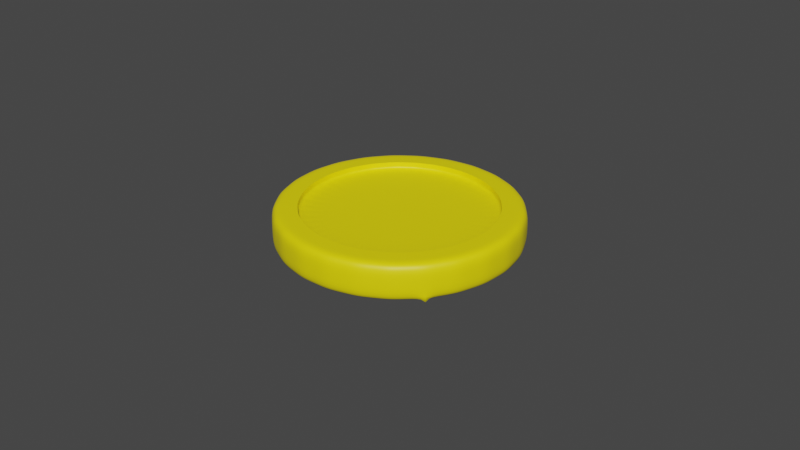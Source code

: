 # Source: GoldCoin.blend  (saved by Blender 2.92.15; exported with 4.5.12 LTS)
import bpy
from mathutils import Matrix  # noqa: F401  (used for matrix-valued properties, if any)

bpy.ops.wm.read_factory_settings(use_empty=True)
scene = bpy.context.scene
scene.name = 'Scene'

# ---- collections
col_collection = bpy.data.collections.new('Collection'); scene.collection.children.link(col_collection)

# ---- materials (node trees are filled in below, after node groups)
mat_material_003 = bpy.data.materials.new('Material.003')

# ---- material node trees
mat_material_003.use_nodes = True; mat_material_003.node_tree.nodes.clear()
_N = mat_material_003.node_tree.nodes; _L = mat_material_003.node_tree.links
n0 = _N.new('ShaderNodeBsdfPrincipled'); n0.name = 'Principled BSDF'; n0.location = (10, 300)
n0.distribution = 'GGX'
n0.subsurface_method = 'BURLEY'
n0.inputs[0].default_value = (1.0, 0.8402, 0.0, 1.0)
n0.inputs[3].default_value = 1.45
n0.inputs[27].default_value = (0.0, 0.0, 0.0, 1.0)
n0.inputs[28].default_value = 1.0
n1 = _N.new('ShaderNodeOutputMaterial'); n1.name = 'Material Output'; n1.location = (300, 300)
_L.new(n0.outputs[0], n1.inputs[0])
n1.is_active_output = True

# ---- world
world_world = bpy.data.worlds.new('World'); scene.world = world_world
world_world.use_nodes = True; world_world.node_tree.nodes.clear()
_N = world_world.node_tree.nodes; _L = world_world.node_tree.links
n0 = _N.new('ShaderNodeOutputWorld'); n0.name = 'World Output'; n0.location = (300, 300)
n1 = _N.new('ShaderNodeBackground'); n1.name = 'Background'; n1.location = (10, 300)
n1.inputs[0].default_value = (0.05088, 0.05088, 0.05088, 1.0)
_L.new(n1.outputs[0], n0.inputs[0])
n0.is_active_output = True
world_world.color = (0.05088, 0.05088, 0.05088)
world_world.use_sun_shadow = False
world_world.sun_shadow_jitter_overblur = 0.0

# ---- meshes
me_cylinder_002 = bpy.data.meshes.new('Cylinder.002')
me_cylinder_002.from_pydata([(-0.0002373, 0.02994, -0.006101), (-0.0002373, 0.02986, 0.005076), (0.00716, 0.02901, -0.006101), (0.00714, 0.02893, 0.005076), (0.01409, 0.02626, -0.006101), (0.01405, 0.02619, 0.005076), (0.02012, 0.02188, -0.006101), (0.02007, 0.02182, 0.005076), (0.02488, 0.01613, -0.006101), (0.02481, 0.01609, 0.005076), (0.02805, 0.009388, -0.006101), (0.02798, 0.009364, 0.005076), (0.02945, 0.002064, -0.006101), (0.02937, 0.002059, 0.005076), (0.02898, -0.005377, -0.006101), (0.0289, -0.005363, 0.005076), (0.02668, -0.01247, -0.006101), (0.02661, -0.01243, 0.005076), (0.02268, -0.01876, -0.006101), (0.02262, -0.01871, 0.005076), (0.01725, -0.02387, -0.006101), (0.0172, -0.0238, 0.005076), (0.01071, -0.02746, -0.006101), (0.01068, -0.02739, 0.005076), (0.003491, -0.02931, -0.006101), (0.003481, -0.02924, 0.005076), (-0.003965, -0.02931, -0.006101), (-0.003956, -0.02924, 0.005076), (-0.01119, -0.02746, -0.006101), (-0.01116, -0.02739, 0.005076), (-0.01772, -0.02387, -0.006101), (-0.01767, -0.0238, 0.005076), (-0.02316, -0.01876, -0.006101), (-0.0231, -0.01871, 0.005076), (-0.02715, -0.01247, -0.006101), (-0.02708, -0.01243, 0.005076), (-0.02945, -0.005377, -0.006101), (-0.02938, -0.005363, 0.005076), (-0.02992, 0.002064, -0.006101), (-0.02984, 0.002059, 0.005076), (-0.02853, 0.009388, -0.006101), (-0.02845, 0.009364, 0.005076), (-0.02535, 0.01613, -0.006101), (-0.02529, 0.01609, 0.005076), (-0.0206, 0.02188, -0.006101), (-0.02055, 0.02182, 0.005076), (-0.01457, 0.02626, -0.006101), (-0.01453, 0.02619, 0.005076), (-0.007634, 0.02901, -0.006101), (-0.007615, 0.02893, 0.005076), (0.009029, 0.03628, 0.005076), (-0.0002373, 0.03746, 0.005076), (0.01771, 0.03285, 0.005076), (0.02527, 0.02736, 0.005076), (0.03122, 0.02016, 0.005076), (0.0352, 0.01171, 0.005076), (0.03695, 0.002536, 0.005076), (0.03636, -0.006785, 0.005076), (0.03348, -0.01567, 0.005076), (0.02847, -0.02355, 0.005076), (0.02166, -0.02995, 0.005076), (0.01348, -0.03445, 0.005076), (0.004432, -0.03677, 0.005076), (-0.004907, -0.03677, 0.005076), (-0.01395, -0.03445, 0.005076), (-0.02214, -0.02995, 0.005076), (-0.02895, -0.02355, 0.005076), (-0.03395, -0.01567, 0.005076), (-0.03684, -0.006785, 0.005076), (-0.03742, 0.002536, 0.005076), (-0.03567, 0.01171, 0.005076), (-0.0317, 0.02016, 0.005076), (-0.02574, 0.02736, 0.005076), (-0.01819, 0.03285, 0.005076), (-0.009503, 0.03628, 0.005076), (-0.0002373, 0.02986, 0.005076), (0.00714, 0.02893, 0.005076), (0.01405, 0.02619, 0.005076), (0.02007, 0.02182, 0.005076), (0.02481, 0.01609, 0.005076), (0.02798, 0.009364, 0.005076), (0.02937, 0.002059, 0.005076), (0.0289, -0.005363, 0.005076), (0.02661, -0.01243, 0.005076), (0.02847, -0.02355, -0.006101), (0.02262, -0.01871, 0.005076), (0.0172, -0.0238, 0.005076), (0.01068, -0.02739, 0.005076), (0.003481, -0.02924, 0.005076), (-0.003956, -0.02924, 0.005076), (-0.01116, -0.02739, 0.005076), (-0.01767, -0.0238, 0.005076), (-0.0231, -0.01871, 0.005076), (-0.02708, -0.01243, 0.005076), (-0.02938, -0.005363, 0.005076), (-0.02984, 0.002059, 0.005076), (-0.02845, 0.009364, 0.005076), (-0.02529, 0.01609, 0.005076), (-0.02055, 0.02182, 0.005076), (-0.01453, 0.02619, 0.005076), (-0.007615, 0.02893, 0.005076), (-0.0002373, 0.02986, 0.002233), (0.00714, 0.02893, 0.002233), (0.01405, 0.02619, 0.002233), (0.02007, 0.02182, 0.002233), (0.02481, 0.01609, 0.002233), (0.02798, 0.009364, 0.002233), (0.02937, 0.002059, 0.002233), (0.0289, -0.005363, 0.002233), (0.02661, -0.01243, 0.002233), (0.02847, -0.02355, -0.008945), (0.02262, -0.01871, 0.002233), (0.0172, -0.0238, 0.002233), (0.01068, -0.02739, 0.002233), (0.003481, -0.02924, 0.002233), (-0.003956, -0.02924, 0.002233), (-0.01116, -0.02739, 0.002233), (-0.01767, -0.0238, 0.002233), (-0.0231, -0.01871, 0.002233), (-0.02708, -0.01243, 0.002233), (-0.02938, -0.005363, 0.002233), (-0.02984, 0.002059, 0.002233), (-0.02845, 0.009364, 0.002233), (-0.02529, 0.01609, 0.002233), (-0.02055, 0.02182, 0.002233), (-0.01453, 0.02619, 0.002233), (-0.007615, 0.02893, 0.002233), (-0.0002373, 0.03746, -0.006101), (0.009029, 0.03628, -0.006101), (0.01771, 0.03285, -0.006101), (0.02527, 0.02736, -0.006101), (0.03122, 0.02016, -0.006101), (0.0352, 0.01171, -0.006101), (0.03695, 0.002536, -0.006101), (0.03636, -0.006785, -0.006101), (0.03348, -0.01567, -0.006101), (0.02166, -0.02995, -0.006101), (0.02847, -0.02355, -0.006101), (0.01348, -0.03445, -0.006101), (0.004432, -0.03677, -0.006101), (-0.004907, -0.03677, -0.006101), (-0.01395, -0.03445, -0.006101), (-0.02214, -0.02995, -0.006101), (-0.02895, -0.02355, -0.006101), (-0.03395, -0.01567, -0.006101), (-0.03684, -0.006785, -0.006101), (-0.03742, 0.002536, -0.006101), (-0.03567, 0.01171, -0.006101), (-0.0317, 0.02016, -0.006101), (-0.02574, 0.02736, -0.006101), (-0.01819, 0.03285, -0.006101), (-0.009503, 0.03628, -0.006101), (-0.0002373, 0.02994, -0.003327), (0.00716, 0.02901, -0.003327), (0.01409, 0.02626, -0.003327), (0.02012, 0.02188, -0.003327), (0.02488, 0.01613, -0.003327), (0.02805, 0.009388, -0.003327), (0.02945, 0.002064, -0.003327), (0.02898, -0.005377, -0.003327), (0.02668, -0.01247, -0.003327), (0.02268, -0.01876, -0.003327), (0.01725, -0.02387, -0.003327), (0.01071, -0.02746, -0.003327), (0.003491, -0.02931, -0.003327), (-0.003965, -0.02931, -0.003327), (-0.01119, -0.02746, -0.003327), (-0.01772, -0.02387, -0.003327), (-0.02316, -0.01876, -0.003327), (-0.02715, -0.01247, -0.003327), (-0.02945, -0.005377, -0.003327), (-0.02992, 0.002064, -0.003327), (-0.02853, 0.009388, -0.003327), (-0.02535, 0.01613, -0.003327), (-0.0206, 0.02188, -0.003327), (-0.01457, 0.02626, -0.003327), (-0.007634, 0.02901, -0.003327), (0.004396, 0.03687, -0.006101), (0.004396, 0.03687, 0.005076), (-0.0002373, 0.03746, -0.0005124), (0.009029, 0.03628, -0.0005124), (0.01337, 0.03457, -0.006101), (0.01337, 0.03457, 0.005076), (0.01771, 0.03285, -0.0005124), (0.02149, 0.0301, -0.006101), (0.02149, 0.0301, 0.005076), (0.02527, 0.02736, -0.0005124), (0.02824, 0.02376, -0.006101), (0.02824, 0.02376, 0.005076), (0.03122, 0.02016, -0.0005124), (0.03321, 0.01594, -0.006101), (0.03321, 0.01594, 0.005076), (0.0352, 0.01171, -0.0005124), (0.03607, 0.007123, -0.006101), (0.03607, 0.007123, 0.005076), (0.03695, 0.002536, -0.0005124), (0.03665, -0.002125, -0.006101), (0.03665, -0.002125, 0.005076), (0.03636, -0.006785, -0.0005124), (0.03492, -0.01123, -0.006101), (0.03492, -0.01123, 0.005076), (0.03348, -0.01567, -0.0005124), (0.03097, -0.01961, -0.006101), (0.03097, -0.01961, 0.005076), (0.02847, -0.02355, -0.0005124), (0.02507, -0.02675, -0.006101), (0.02507, -0.02675, 0.005076), (0.02166, -0.02995, -0.0005124), (0.01757, -0.0322, -0.006101), (0.01757, -0.0322, 0.005076), (0.01348, -0.03445, -0.0005124), (0.008956, -0.03561, -0.006101), (0.008956, -0.03561, 0.005076), (0.004432, -0.03677, -0.0005124), (-0.0002373, -0.03677, -0.006101), (-0.0002373, -0.03677, 0.005076), (-0.004907, -0.03677, -0.0005124), (-0.00943, -0.03561, -0.006101), (-0.00943, -0.03561, 0.005076), (-0.01395, -0.03445, -0.0005124), (-0.01805, -0.0322, -0.006101), (-0.01805, -0.0322, 0.005076), (-0.02214, -0.02995, -0.0005124), (-0.02554, -0.02675, -0.006101), (-0.02554, -0.02675, 0.005076), (-0.02895, -0.02355, -0.0005124), (-0.03145, -0.01961, -0.006101), (-0.03145, -0.01961, 0.005076), (-0.03395, -0.01567, -0.0005124), (-0.03539, -0.01123, -0.006101), (-0.03539, -0.01123, 0.005076), (-0.03684, -0.006785, -0.0005124), (-0.03713, -0.002125, -0.006101), (-0.03713, -0.002125, 0.005076), (-0.03742, 0.002536, -0.0005124), (-0.03655, 0.007123, -0.006101), (-0.03655, 0.007123, 0.005076), (-0.03567, 0.01171, -0.0005124), (-0.03368, 0.01594, -0.006101), (-0.03368, 0.01594, 0.005076), (-0.0317, 0.02016, -0.0005124), (-0.02872, 0.02376, -0.006101), (-0.02872, 0.02376, 0.005076), (-0.02574, 0.02736, -0.0005124), (-0.02196, 0.0301, -0.006101), (-0.02196, 0.0301, 0.005076), (-0.01819, 0.03285, -0.0005124), (-0.01385, 0.03457, -0.006101), (-0.01385, 0.03457, 0.005076), (-0.009503, 0.03628, -0.0005124), (-0.00487, 0.03687, -0.006101), (-0.00487, 0.03687, 0.005076), (0.003452, 0.0294, 0.005076), (0.0106, 0.02756, 0.005076), (0.01706, 0.02401, 0.005076), (0.02244, 0.01896, 0.005076), (0.02639, 0.01273, 0.005076), (0.02867, 0.005711, 0.005076), (0.02914, -0.001652, 0.005076), (0.02775, -0.008899, 0.005076), (0.02461, -0.01557, 0.005076), (0.01991, -0.02126, 0.005076), (0.01394, -0.0256, 0.005076), (0.007082, -0.02831, 0.005076), (-0.0002373, -0.02924, 0.005076), (-0.007557, -0.02831, 0.005076), (-0.01442, -0.0256, 0.005076), (-0.02039, -0.02126, 0.005076), (-0.02509, -0.01557, 0.005076), (-0.02823, -0.008899, 0.005076), (-0.02961, -0.001652, 0.005076), (-0.02915, 0.005711, 0.005076), (-0.02687, 0.01273, 0.005076), (-0.02292, 0.01896, 0.005076), (-0.01754, 0.02401, 0.005076), (-0.01107, 0.02756, 0.005076), (-0.003926, 0.0294, 0.005076), (-0.0002373, 0.03366, 0.005076), (0.008084, 0.03261, 0.005076), (0.01588, 0.02952, 0.005076), (0.02267, 0.02459, 0.005076), (0.02802, 0.01813, 0.005076), (0.03159, 0.01054, 0.005076), (0.03316, 0.002297, 0.005076), (0.03263, -0.006074, 0.005076), (0.03004, -0.01405, 0.005076), (0.02555, -0.02113, 0.005076), (0.01943, -0.02688, 0.005076), (0.01208, -0.03092, 0.005076), (0.003957, -0.033, 0.005076), (-0.004431, -0.033, 0.005076), (-0.01256, -0.03092, 0.005076), (-0.01991, -0.02688, 0.005076), (-0.02602, -0.02113, 0.005076), (-0.03052, -0.01405, 0.005076), (-0.03311, -0.006074, 0.005076), (-0.03363, 0.002297, 0.005076), (-0.03206, 0.01054, 0.005076), (-0.02849, 0.01813, 0.005076), (-0.02314, 0.02459, 0.005076), (-0.01636, 0.02952, 0.005076), (-0.008559, 0.03261, 0.005076), (0.003452, 0.0294, 0.005076), (0.0106, 0.02756, 0.005076), (0.01706, 0.02401, 0.005076), (0.02244, 0.01896, 0.005076), (0.02639, 0.01273, 0.005076), (0.02867, 0.005711, 0.005076), (0.02914, -0.001652, 0.005076), (0.02775, -0.008899, 0.005076), (0.02461, -0.01557, 0.005076), (0.01991, -0.02126, 0.005076), (0.01394, -0.0256, 0.005076), (0.007082, -0.02831, 0.005076), (-0.0002373, -0.02924, 0.005076), (-0.007557, -0.02831, 0.005076), (-0.01442, -0.0256, 0.005076), (-0.02039, -0.02126, 0.005076), (-0.02509, -0.01557, 0.005076), (-0.02823, -0.008899, 0.005076), (-0.02961, -0.001652, 0.005076), (-0.02915, 0.005711, 0.005076), (-0.02687, 0.01273, 0.005076), (-0.02292, 0.01896, 0.005076), (-0.01754, 0.02401, 0.005076), (-0.01107, 0.02756, 0.005076), (-0.003926, 0.0294, 0.005076), (-0.01116, -0.02739, 0.005076), (-0.01767, -0.0238, 0.005076), (0.0289, -0.005363, 0.005076), (0.02661, -0.01243, 0.005076), (-0.02055, 0.02182, 0.005076), (-0.01453, 0.02619, 0.005076), (-0.0002373, 0.02986, 0.005076), (0.00714, 0.02893, 0.005076), (-0.0231, -0.01871, 0.005076), (0.02262, -0.01871, 0.005076), (-0.007615, 0.02893, 0.005076), (0.01405, 0.02619, 0.005076), (-0.02708, -0.01243, 0.005076), (0.0172, -0.0238, 0.005076), (0.02007, 0.02182, 0.005076), (-0.02938, -0.005363, 0.005076), (0.01068, -0.02739, 0.005076), (0.02481, 0.01609, 0.005076), (-0.02984, 0.002059, 0.005076), (0.003481, -0.02924, 0.005076), (0.02798, 0.009364, 0.005076), (-0.02845, 0.009364, 0.005076), (-0.003956, -0.02924, 0.005076), (0.02937, 0.002059, 0.005076), (-0.02529, 0.01609, 0.005076), (0.02847, -0.02355, -0.006101), (0.003452, 0.0294, 0.002233), (0.0106, 0.02756, 0.002233), (0.01706, 0.02401, 0.002233), (0.02244, 0.01896, 0.002233), (0.02639, 0.01273, 0.002233), (0.02867, 0.005711, 0.002233), (0.02914, -0.001652, 0.002233), (0.02775, -0.008899, 0.002233), (0.02461, -0.01557, 0.002233), (0.01991, -0.02126, 0.002233), (0.01394, -0.0256, 0.002233), (0.007082, -0.02831, 0.002233), (-0.0002373, -0.02924, 0.002233), (-0.007557, -0.02831, 0.002233), (-0.01442, -0.0256, 0.002233), (-0.02039, -0.02126, 0.002233), (-0.02509, -0.01557, 0.002233), (-0.02823, -0.008899, 0.002233), (-0.02961, -0.001652, 0.002233), (-0.02915, 0.005711, 0.002233), (-0.02687, 0.01273, 0.002233), (-0.02292, 0.01896, 0.002233), (-0.01754, 0.02401, 0.002233), (-0.01107, 0.02756, 0.002233), (-0.003926, 0.0294, 0.002233), (-0.01453, 0.02619, 0.003655), (-0.007615, 0.02893, 0.003655), (0.00714, 0.02893, 0.003655), (0.01405, 0.02619, 0.003655), (-0.0231, -0.01871, 0.003655), (-0.02708, -0.01243, 0.003655), (0.02262, -0.01871, 0.003655), (0.0172, -0.0238, 0.003655), (-0.0002373, 0.02986, 0.003655), (0.02007, 0.02182, 0.003655), (-0.02938, -0.005363, 0.003655), (0.01068, -0.02739, 0.003655), (0.02481, 0.01609, 0.003655), (-0.02984, 0.002059, 0.003655), (0.003481, -0.02924, 0.003655), (0.02798, 0.009364, 0.003655), (-0.02845, 0.009364, 0.003655), (-0.003956, -0.02924, 0.003655), (0.02937, 0.002059, 0.003655), (-0.02529, 0.01609, 0.003655), (-0.01116, -0.02739, 0.003655), (0.0289, -0.005363, 0.003655), (-0.02055, 0.02182, 0.003655), (-0.01767, -0.0238, 0.003655), (0.02661, -0.01243, 0.003655), (0.02847, -0.02355, -0.007523), (0.003461, 0.02947, -0.006101), (0.01063, 0.02763, -0.006101), (0.01711, 0.02407, -0.006101), (0.0225, 0.01901, -0.006101), (0.02646, 0.01276, -0.006101), (0.02875, 0.005726, -0.006101), (0.02921, -0.001657, -0.006101), (0.02783, -0.008923, -0.006101), (0.02468, -0.01562, -0.006101), (0.01996, -0.02132, -0.006101), (0.01398, -0.02566, -0.006101), (0.007101, -0.02839, -0.006101), (-0.0002373, -0.02931, -0.006101), (-0.007576, -0.02839, -0.006101), (-0.01445, -0.02566, -0.006101), (-0.02044, -0.02132, -0.006101), (-0.02515, -0.01562, -0.006101), (-0.0283, -0.008923, -0.006101), (-0.02969, -0.001657, -0.006101), (-0.02922, 0.005726, -0.006101), (-0.02694, 0.01276, -0.006101), (-0.02297, 0.01901, -0.006101), (-0.01758, 0.02407, -0.006101), (-0.0111, 0.02763, -0.006101), (-0.003936, 0.02947, -0.006101), (0.008094, 0.03265, -0.006101), (-0.0002373, 0.0337, -0.006101), (0.0159, 0.02955, -0.006101), (0.0227, 0.02462, -0.006101), (0.02805, 0.01815, -0.006101), (0.03162, 0.01055, -0.006101), (0.0332, 0.0023, -0.006101), (0.03267, -0.006081, -0.006101), (0.03008, -0.01407, -0.006101), (0.02558, -0.02116, -0.006101), (0.01945, -0.02691, -0.006101), (0.0121, -0.03095, -0.006101), (0.003962, -0.03304, -0.006101), (-0.004436, -0.03304, -0.006101), (-0.01257, -0.03095, -0.006101), (-0.01993, -0.02691, -0.006101), (-0.02605, -0.02116, -0.006101), (-0.03055, -0.01407, -0.006101), (-0.03315, -0.006081, -0.006101), (-0.03367, 0.0023, -0.006101), (-0.0321, 0.01055, -0.006101), (-0.02852, 0.01815, -0.006101), (-0.02317, 0.02462, -0.006101), (-0.01638, 0.02955, -0.006101), (-0.008569, 0.03265, -0.006101), (0.003461, 0.02947, -0.003327), (0.01063, 0.02763, -0.003327), (0.01711, 0.02407, -0.003327), (0.0225, 0.01901, -0.003327), (0.02646, 0.01276, -0.003327), (0.02875, 0.005726, -0.003327), (0.02921, -0.001657, -0.003327), (0.02783, -0.008923, -0.003327), (0.02468, -0.01562, -0.003327), (0.01996, -0.02132, -0.003327), (0.01398, -0.02566, -0.003327), (0.007101, -0.02839, -0.003327), (-0.0002373, -0.02931, -0.003327), (-0.007576, -0.02839, -0.003327), (-0.01445, -0.02566, -0.003327), (-0.02044, -0.02132, -0.003327), (-0.02515, -0.01562, -0.003327), (-0.0283, -0.008923, -0.003327), (-0.02969, -0.001657, -0.003327), (-0.02922, 0.005726, -0.003327), (-0.02694, 0.01276, -0.003327), (-0.02297, 0.01901, -0.003327), (-0.01758, 0.02407, -0.003327), (-0.0111, 0.02763, -0.003327), (-0.003936, 0.02947, -0.003327), (0.01071, -0.02746, -0.004714), (0.01725, -0.02387, -0.004714), (0.02488, 0.01613, -0.004714), (0.02012, 0.02188, -0.004714), (-0.02992, 0.002064, -0.004714), (-0.02945, -0.005377, -0.004714), (0.003491, -0.02931, -0.004714), (0.02805, 0.009388, -0.004714), (-0.02853, 0.009388, -0.004714), (-0.003965, -0.02931, -0.004714), (0.02945, 0.002064, -0.004714), (-0.02535, 0.01613, -0.004714), (-0.01119, -0.02746, -0.004714), (0.02898, -0.005377, -0.004714), (-0.0206, 0.02188, -0.004714), (-0.01772, -0.02387, -0.004714), (0.02668, -0.01247, -0.004714), (-0.01457, 0.02626, -0.004714), (0.00716, 0.02901, -0.004714), (-0.0002373, 0.02994, -0.004714), (-0.02316, -0.01876, -0.004714), (0.02268, -0.01876, -0.004714), (-0.007634, 0.02901, -0.004714), (0.01409, 0.02626, -0.004714), (-0.02715, -0.01247, -0.004714), (-0.0283, -0.008923, -0.004714), (0.01711, 0.02407, -0.004714), (-0.003936, 0.02947, -0.004714), (0.01996, -0.02132, -0.004714), (-0.02515, -0.01562, -0.004714), (0.01063, 0.02763, -0.004714), (-0.0111, 0.02763, -0.004714), (0.02468, -0.01562, -0.004714), (-0.02044, -0.02132, -0.004714), (0.003461, 0.02947, -0.004714), (-0.01758, 0.02407, -0.004714), (0.02783, -0.008923, -0.004714), (-0.01445, -0.02566, -0.004714), (-0.02297, 0.01901, -0.004714), (0.02921, -0.001657, -0.004714), (-0.007576, -0.02839, -0.004714), (-0.02694, 0.01276, -0.004714), (0.02875, 0.005726, -0.004714), (-0.0002373, -0.02931, -0.004714), (-0.02922, 0.005726, -0.004714), (0.02646, 0.01276, -0.004714), (0.007101, -0.02839, -0.004714), (-0.02969, -0.001657, -0.004714), (0.0225, 0.01901, -0.004714), (-0.004403, 0.03317, -0.006101), (-0.01247, 0.0311, -0.006101), (-0.01977, 0.02709, -0.006101), (-0.02585, 0.02138, -0.006101), (-0.03031, 0.01435, -0.006101), (-0.03289, 0.006424, -0.006101), (-0.03341, -0.001891, -0.006101), (-0.03185, -0.01007, -0.006101), (-0.0283, -0.01761, -0.006101), (-0.02299, -0.02403, -0.006101), (-0.01625, -0.02893, -0.006101), (-0.008503, -0.032, -0.006101), (-0.0002373, -0.03304, -0.006101), (0.008028, -0.032, -0.006101), (0.01577, -0.02893, -0.006101), (0.02252, -0.02403, -0.006101), (0.02783, -0.01761, -0.006101), (0.03137, -0.01007, -0.006101), (0.03293, -0.001891, -0.006101), (0.03241, 0.006424, -0.006101), (0.02984, 0.01435, -0.006101), (0.02537, 0.02138, -0.006101), (0.0193, 0.02709, -0.006101), (0.012, 0.0311, -0.006101), (0.003928, 0.03317, -0.006101), (0.02461, -0.01557, 0.003655), (-0.02039, -0.02126, 0.003655), (0.003452, 0.0294, 0.003655), (-0.01754, 0.02401, 0.003655), (0.02775, -0.008899, 0.003655), (-0.01442, -0.0256, 0.003655), (-0.02292, 0.01896, 0.003655), (0.02914, -0.001652, 0.003655), (-0.007557, -0.02831, 0.003655), (-0.02687, 0.01273, 0.003655), (0.02867, 0.005711, 0.003655), (-0.0002373, -0.02924, 0.003655), (-0.02915, 0.005711, 0.003655), (0.02639, 0.01273, 0.003655), (0.007082, -0.02831, 0.003655), (-0.02961, -0.001652, 0.003655), (0.02244, 0.01896, 0.003655), (0.01394, -0.0256, 0.003655), (-0.02823, -0.008899, 0.003655), (0.01706, 0.02401, 0.003655), (-0.003926, 0.0294, 0.003655), (0.01991, -0.02126, 0.003655), (-0.02509, -0.01557, 0.003655), (0.0106, 0.02756, 0.003655), (-0.02292, 0.01896, 0.005076), (0.02914, -0.001652, 0.005076), (-0.007557, -0.02831, 0.005076), (-0.02687, 0.01273, 0.005076), (0.02867, 0.005711, 0.005076), (-0.0002373, -0.02924, 0.005076), (-0.02915, 0.005711, 0.005076), (0.02639, 0.01273, 0.005076), (0.007082, -0.02831, 0.005076), (-0.02961, -0.001652, 0.005076), (0.02244, 0.01896, 0.005076), (0.01394, -0.0256, 0.005076), (-0.02823, -0.008899, 0.005076), (0.01706, 0.02401, 0.005076), (-0.003926, 0.0294, 0.005076), (0.01991, -0.02126, 0.005076), (-0.02509, -0.01557, 0.005076), (0.0106, 0.02756, 0.005076), (-0.01107, 0.02756, 0.005076), (0.02461, -0.01557, 0.005076), (-0.02039, -0.02126, 0.005076), (0.003452, 0.0294, 0.005076), (-0.01754, 0.02401, 0.005076), (0.02775, -0.008899, 0.005076), (-0.01107, 0.02756, 0.003655), (-0.004398, 0.03313, 0.005076), (-0.01246, 0.03106, 0.005076), (-0.01975, 0.02705, 0.005076), (-0.02582, 0.02136, 0.005076), (-0.03028, 0.01433, 0.005076), (-0.03285, 0.006417, 0.005076), (-0.03337, -0.001888, 0.005076), (-0.03181, -0.01006, 0.005076), (-0.02827, -0.01759, 0.005076), (-0.02296, -0.024, 0.005076), (-0.01623, -0.0289, 0.005076), (-0.008494, -0.03196, 0.005076), (-0.0002373, -0.033, 0.005076), (0.008019, -0.03196, 0.005076), (0.01576, -0.0289, 0.005076), (0.02249, -0.024, 0.005076), (0.02779, -0.01759, 0.005076), (0.03134, -0.01006, 0.005076), (0.0329, -0.001888, 0.005076), (0.03237, 0.006417, 0.005076), (0.0298, 0.01433, 0.005076), (0.02534, 0.02136, 0.005076), (0.01928, 0.02705, 0.005076), (0.01198, 0.03106, 0.005076), (0.003924, 0.03313, 0.005076), (0.01398, -0.02566, -0.004714), (-0.00487, 0.03687, -0.0005124), (-0.01385, 0.03457, -0.0005124), (-0.01442, -0.0256, 0.005076), (-0.02196, 0.0301, -0.0005124), (-0.02872, 0.02376, -0.0005124), (-0.03368, 0.01594, -0.0005124), (-0.03655, 0.007123, -0.0005124), (-0.03713, -0.002125, -0.0005124), (-0.03539, -0.01123, -0.0005124), (-0.03145, -0.01961, -0.0005124), (-0.02554, -0.02675, -0.0005124), (-0.01805, -0.0322, -0.0005124), (-0.00943, -0.03561, -0.0005124), (-0.0002373, -0.03677, -0.0005124), (0.008956, -0.03561, -0.0005124), (0.01757, -0.0322, -0.0005124), (0.02507, -0.02675, -0.0005124), (0.03097, -0.01961, -0.0005124), (0.03492, -0.01123, -0.0005124), (0.03665, -0.002125, -0.0005124), (0.03607, 0.007123, -0.0005124), (0.03321, 0.01594, -0.0005124), (0.02824, 0.02376, -0.0005124), (0.02149, 0.0301, -0.0005124), (0.01337, 0.03457, -0.0005124), (0.004396, 0.03687, -0.0005124)], [(352, 84), (403, 110), (137, 352), (84, 403)], [(653, 178, 50, 180), (652, 182, 52, 183), (651, 185, 53, 186), (650, 188, 54, 189), (649, 191, 55, 192), (648, 194, 56, 195), (647, 197, 57, 198), (646, 200, 58, 201), (645, 203, 59, 204), (644, 206, 60, 207), (643, 209, 61, 210), (642, 212, 62, 213), (641, 215, 63, 216), (640, 218, 64, 219), (639, 221, 65, 222), (638, 224, 66, 225), (637, 227, 67, 228), (636, 230, 68, 231), (635, 233, 69, 234), (634, 236, 70, 237), (633, 239, 71, 240), (632, 242, 72, 243), (631, 245, 73, 246), (630, 327, 90, 316), (629, 248, 74, 249), (628, 251, 51, 179), (627, 479, 163, 464), (626, 278, 50, 178), (625, 279, 52, 182), (624, 280, 53, 185), (623, 281, 54, 188), (622, 282, 55, 191), (621, 283, 56, 194), (620, 284, 57, 197), (619, 285, 58, 200), (618, 286, 59, 203), (617, 287, 60, 206), (616, 288, 61, 209), (615, 289, 62, 212), (614, 290, 63, 215), (613, 291, 64, 218), (612, 292, 65, 221), (611, 293, 66, 224), (610, 294, 67, 227), (609, 295, 68, 230), (608, 296, 69, 233), (607, 297, 70, 236), (606, 298, 71, 239), (605, 299, 72, 242), (604, 300, 73, 245), (603, 301, 74, 248), (602, 277, 51, 251), (601, 378, 125, 376), (600, 329, 82, 309), (599, 331, 98, 324), (598, 333, 75, 302), (597, 328, 91, 317), (596, 330, 83, 310), (595, 332, 99, 325), (594, 334, 76, 303), (593, 335, 92, 318), (592, 336, 85, 311), (591, 337, 100, 326), (590, 338, 77, 304), (589, 339, 93, 319), (588, 340, 86, 312), (587, 341, 78, 305), (586, 342, 94, 320), (585, 343, 87, 313), (584, 344, 79, 306), (583, 345, 95, 321), (582, 346, 88, 314), (581, 347, 80, 307), (580, 348, 96, 322), (579, 349, 89, 315), (578, 350, 81, 308), (577, 351, 97, 323), (102, 353, 101, 377, 126, 376, 125, 375, 124, 374, 123, 373, 122, 372, 121, 371, 120, 370, 119, 369, 118, 368, 117, 367, 116, 366, 115, 365, 114, 364, 113, 363, 112, 362, 111, 361, 109, 360, 108, 359, 107, 358, 106, 357, 105, 356, 104, 355, 103, 354), (576, 380, 102, 354), (575, 382, 118, 369), (574, 384, 111, 362), (573, 379, 126, 377), (572, 381, 103, 355), (571, 383, 119, 370), (570, 385, 112, 363), (569, 387, 104, 356), (568, 388, 120, 371), (567, 389, 113, 364), (566, 390, 105, 357), (565, 391, 121, 372), (564, 392, 114, 365), (563, 393, 106, 358), (562, 394, 122, 373), (561, 395, 115, 366), (560, 396, 107, 359), (559, 397, 123, 374), (558, 398, 116, 367), (557, 399, 108, 360), (556, 400, 124, 375), (555, 386, 101, 353), (554, 401, 117, 368), (553, 402, 109, 361), (552, 430, 127, 177), (551, 429, 128, 181), (550, 431, 129, 184), (549, 432, 130, 187), (548, 433, 131, 190), (547, 434, 132, 193), (546, 435, 133, 196), (545, 436, 134, 199), (544, 437, 135, 202), (543, 438, 137, 205), (542, 439, 136, 208), (541, 440, 138, 211), (540, 441, 139, 214), (539, 442, 140, 217), (538, 443, 141, 220), (537, 444, 142, 223), (536, 445, 143, 226), (535, 446, 144, 229), (534, 447, 145, 232), (533, 448, 146, 235), (532, 449, 147, 238), (531, 450, 148, 241), (530, 451, 149, 244), (529, 452, 150, 247), (528, 453, 151, 250), (152, 454, 153, 455, 154, 456, 155, 457, 156, 458, 157, 459, 158, 460, 159, 461, 160, 462, 161, 463, 162, 464, 163, 465, 164, 466, 165, 467, 166, 468, 167, 469, 168, 470, 169, 471, 170, 472, 171, 473, 172, 474, 173, 475, 174, 476, 175, 477, 176, 478), (527, 481, 156, 457), (526, 483, 171, 472), (525, 485, 164, 465), (524, 486, 157, 458), (523, 487, 172, 473), (522, 488, 165, 466), (521, 489, 158, 459), (520, 490, 173, 474), (519, 491, 166, 467), (518, 492, 159, 460), (517, 493, 174, 475), (516, 494, 167, 468), (515, 495, 160, 461), (514, 496, 175, 476), (513, 497, 153, 454), (512, 499, 168, 469), (511, 500, 161, 462), (510, 501, 176, 477), (509, 502, 154, 455), (508, 503, 169, 470), (507, 480, 162, 463), (506, 498, 152, 478), (505, 482, 155, 456), (504, 484, 170, 471), (503, 504, 471, 169), (34, 421, 504, 503), (421, 36, 484, 504), (502, 505, 456, 154), (4, 406, 505, 502), (406, 6, 482, 505), (501, 506, 478, 176), (48, 428, 506, 501), (428, 0, 498, 506), (500, 507, 463, 161), (18, 413, 507, 500), (413, 20, 480, 507), (499, 508, 470, 168), (32, 420, 508, 499), (420, 34, 503, 508), (497, 509, 455, 153), (2, 405, 509, 497), (405, 4, 502, 509), (496, 510, 477, 175), (46, 427, 510, 496), (427, 48, 501, 510), (495, 511, 462, 160), (16, 412, 511, 495), (412, 18, 500, 511), (494, 512, 469, 167), (30, 419, 512, 494), (419, 32, 499, 512), (498, 513, 454, 152), (0, 404, 513, 498), (404, 2, 497, 513), (493, 514, 476, 174), (44, 426, 514, 493), (426, 46, 496, 514), (492, 515, 461, 159), (14, 411, 515, 492), (411, 16, 495, 515), (491, 516, 468, 166), (28, 418, 516, 491), (418, 30, 494, 516), (490, 517, 475, 173), (42, 425, 517, 490), (425, 44, 493, 517), (489, 518, 460, 158), (12, 410, 518, 489), (410, 14, 492, 518), (488, 519, 467, 165), (26, 417, 519, 488), (417, 28, 491, 519), (487, 520, 474, 172), (40, 424, 520, 487), (424, 42, 490, 520), (486, 521, 459, 157), (10, 409, 521, 486), (409, 12, 489, 521), (485, 522, 466, 164), (24, 416, 522, 485), (416, 26, 488, 522), (483, 523, 473, 171), (38, 423, 523, 483), (423, 40, 487, 523), (481, 524, 458, 156), (8, 408, 524, 481), (408, 10, 486, 524), (479, 525, 465, 163), (22, 415, 525, 479), (415, 24, 485, 525), (484, 526, 472, 170), (36, 422, 526, 484), (422, 38, 483, 526), (482, 527, 457, 155), (6, 407, 527, 482), (407, 8, 481, 527), (430, 528, 250, 127), (0, 428, 528, 430), (428, 48, 453, 528), (453, 529, 247, 151), (48, 427, 529, 453), (427, 46, 452, 529), (452, 530, 244, 150), (46, 426, 530, 452), (426, 44, 451, 530), (451, 531, 241, 149), (44, 425, 531, 451), (425, 42, 450, 531), (450, 532, 238, 148), (42, 424, 532, 450), (424, 40, 449, 532), (449, 533, 235, 147), (40, 423, 533, 449), (423, 38, 448, 533), (448, 534, 232, 146), (38, 422, 534, 448), (422, 36, 447, 534), (447, 535, 229, 145), (36, 421, 535, 447), (421, 34, 446, 535), (446, 536, 226, 144), (34, 420, 536, 446), (420, 32, 445, 536), (445, 537, 223, 143), (32, 419, 537, 445), (419, 30, 444, 537), (444, 538, 220, 142), (30, 418, 538, 444), (418, 28, 443, 538), (443, 539, 217, 141), (28, 417, 539, 443), (417, 26, 442, 539), (442, 540, 214, 140), (26, 416, 540, 442), (416, 24, 441, 540), (441, 541, 211, 139), (24, 415, 541, 441), (415, 22, 440, 541), (440, 542, 208, 138), (22, 414, 542, 440), (414, 20, 439, 542), (439, 543, 205, 136), (20, 413, 543, 439), (413, 18, 438, 543), (438, 544, 202, 137), (18, 412, 544, 438), (412, 16, 437, 544), (437, 545, 199, 135), (16, 411, 545, 437), (411, 14, 436, 545), (436, 546, 196, 134), (14, 410, 546, 436), (410, 12, 435, 546), (435, 547, 193, 133), (12, 409, 547, 435), (409, 10, 434, 547), (434, 548, 190, 132), (10, 408, 548, 434), (408, 8, 433, 548), (433, 549, 187, 131), (8, 407, 549, 433), (407, 6, 432, 549), (432, 550, 184, 130), (6, 406, 550, 432), (406, 4, 431, 550), (431, 551, 181, 129), (4, 405, 551, 431), (405, 2, 429, 551), (429, 552, 177, 128), (2, 404, 552, 429), (404, 0, 430, 552), (384, 553, 361, 111), (85, 310, 553, 384), (310, 83, 402, 553), (382, 554, 368, 118), (92, 317, 554, 382), (317, 91, 401, 554), (380, 555, 353, 102), (76, 302, 555, 380), (302, 75, 386, 555), (378, 556, 375, 125), (99, 324, 556, 378), (324, 98, 400, 556), (402, 557, 360, 109), (83, 309, 557, 402), (309, 82, 399, 557), (401, 558, 367, 117), (91, 316, 558, 401), (316, 90, 398, 558), (400, 559, 374, 124), (98, 323, 559, 400), (323, 97, 397, 559), (399, 560, 359, 108), (82, 308, 560, 399), (308, 81, 396, 560), (398, 561, 366, 116), (90, 315, 561, 398), (315, 89, 395, 561), (397, 562, 373, 123), (97, 322, 562, 397), (322, 96, 394, 562), (396, 563, 358, 107), (81, 307, 563, 396), (307, 80, 393, 563), (395, 564, 365, 115), (89, 314, 564, 395), (314, 88, 392, 564), (394, 565, 372, 122), (96, 321, 565, 394), (321, 95, 391, 565), (393, 566, 357, 106), (80, 306, 566, 393), (306, 79, 390, 566), (392, 567, 364, 114), (88, 313, 567, 392), (313, 87, 389, 567), (391, 568, 371, 121), (95, 320, 568, 391), (320, 94, 388, 568), (390, 569, 356, 105), (79, 305, 569, 390), (305, 78, 387, 569), (389, 570, 363, 113), (87, 312, 570, 389), (312, 86, 385, 570), (388, 571, 370, 120), (94, 319, 571, 388), (319, 93, 383, 571), (387, 572, 355, 104), (78, 304, 572, 387), (304, 77, 381, 572), (386, 573, 377, 101), (75, 326, 573, 386), (326, 100, 379, 573), (385, 574, 362, 112), (86, 311, 574, 385), (311, 85, 384, 574), (383, 575, 369, 119), (93, 318, 575, 383), (318, 92, 382, 575), (381, 576, 354, 103), (77, 303, 576, 381), (303, 76, 380, 576), (331, 577, 323, 98), (45, 273, 577, 331), (273, 43, 351, 577), (329, 578, 308, 82), (15, 258, 578, 329), (258, 13, 350, 578), (327, 579, 315, 90), (29, 265, 579, 327), (265, 27, 349, 579), (351, 580, 322, 97), (43, 272, 580, 351), (272, 41, 348, 580), (350, 581, 307, 81), (13, 257, 581, 350), (257, 11, 347, 581), (349, 582, 314, 89), (27, 264, 582, 349), (264, 25, 346, 582), (348, 583, 321, 96), (41, 271, 583, 348), (271, 39, 345, 583), (347, 584, 306, 80), (11, 256, 584, 347), (256, 9, 344, 584), (346, 585, 313, 88), (25, 263, 585, 346), (263, 23, 343, 585), (345, 586, 320, 95), (39, 270, 586, 345), (270, 37, 342, 586), (344, 587, 305, 79), (9, 255, 587, 344), (255, 7, 341, 587), (343, 588, 312, 87), (23, 262, 588, 343), (262, 21, 340, 588), (342, 589, 319, 94), (37, 269, 589, 342), (269, 35, 339, 589), (341, 590, 304, 78), (7, 254, 590, 341), (254, 5, 338, 590), (333, 591, 326, 75), (1, 276, 591, 333), (276, 49, 337, 591), (340, 592, 311, 86), (21, 261, 592, 340), (261, 19, 336, 592), (339, 593, 318, 93), (35, 268, 593, 339), (268, 33, 335, 593), (338, 594, 303, 77), (5, 253, 594, 338), (253, 3, 334, 594), (337, 595, 325, 100), (49, 275, 595, 337), (275, 47, 332, 595), (336, 596, 310, 85), (19, 260, 596, 336), (260, 17, 330, 596), (335, 597, 317, 92), (33, 267, 597, 335), (267, 31, 328, 597), (334, 598, 302, 76), (3, 252, 598, 334), (252, 1, 333, 598), (332, 599, 324, 99), (47, 274, 599, 332), (274, 45, 331, 599), (330, 600, 309, 83), (17, 259, 600, 330), (259, 15, 329, 600), (379, 601, 376, 126), (100, 325, 601, 379), (325, 99, 378, 601), (301, 602, 251, 74), (49, 276, 602, 301), (276, 1, 277, 602), (300, 603, 248, 73), (47, 275, 603, 300), (275, 49, 301, 603), (299, 604, 245, 72), (45, 274, 604, 299), (274, 47, 300, 604), (298, 605, 242, 71), (43, 273, 605, 298), (273, 45, 299, 605), (297, 606, 239, 70), (41, 272, 606, 297), (272, 43, 298, 606), (296, 607, 236, 69), (39, 271, 607, 296), (271, 41, 297, 607), (295, 608, 233, 68), (37, 270, 608, 295), (270, 39, 296, 608), (294, 609, 230, 67), (35, 269, 609, 294), (269, 37, 295, 609), (293, 610, 227, 66), (33, 268, 610, 293), (268, 35, 294, 610), (292, 611, 224, 65), (31, 267, 611, 292), (267, 33, 293, 611), (291, 612, 221, 64), (29, 266, 612, 291), (266, 31, 292, 612), (290, 613, 218, 63), (27, 265, 613, 290), (265, 29, 291, 613), (289, 614, 215, 62), (25, 264, 614, 289), (264, 27, 290, 614), (288, 615, 212, 61), (23, 263, 615, 288), (263, 25, 289, 615), (287, 616, 209, 60), (21, 262, 616, 287), (262, 23, 288, 616), (286, 617, 206, 59), (19, 261, 617, 286), (261, 21, 287, 617), (285, 618, 203, 58), (17, 260, 618, 285), (260, 19, 286, 618), (284, 619, 200, 57), (15, 259, 619, 284), (259, 17, 285, 619), (283, 620, 197, 56), (13, 258, 620, 283), (258, 15, 284, 620), (282, 621, 194, 55), (11, 257, 621, 282), (257, 13, 283, 621), (281, 622, 191, 54), (9, 256, 622, 281), (256, 11, 282, 622), (280, 623, 188, 53), (7, 255, 623, 280), (255, 9, 281, 623), (279, 624, 185, 52), (5, 254, 624, 279), (254, 7, 280, 624), (278, 625, 182, 50), (3, 253, 625, 278), (253, 5, 279, 625), (277, 626, 178, 51), (1, 252, 626, 277), (252, 3, 278, 626), (480, 627, 464, 162), (20, 414, 627, 480), (414, 22, 479, 627), (250, 628, 179, 127), (151, 249, 628, 250), (249, 74, 251, 628), (247, 629, 249, 151), (150, 246, 629, 247), (246, 73, 248, 629), (328, 630, 316, 91), (31, 266, 630, 328), (266, 29, 327, 630), (244, 631, 246, 150), (149, 243, 631, 244), (243, 72, 245, 631), (241, 632, 243, 149), (148, 240, 632, 241), (240, 71, 242, 632), (238, 633, 240, 148), (147, 237, 633, 238), (237, 70, 239, 633), (235, 634, 237, 147), (146, 234, 634, 235), (234, 69, 236, 634), (232, 635, 234, 146), (145, 231, 635, 232), (231, 68, 233, 635), (229, 636, 231, 145), (144, 228, 636, 229), (228, 67, 230, 636), (226, 637, 228, 144), (143, 225, 637, 226), (225, 66, 227, 637), (223, 638, 225, 143), (142, 222, 638, 223), (222, 65, 224, 638), (220, 639, 222, 142), (141, 219, 639, 220), (219, 64, 221, 639), (217, 640, 219, 141), (140, 216, 640, 217), (216, 63, 218, 640), (214, 641, 216, 140), (139, 213, 641, 214), (213, 62, 215, 641), (211, 642, 213, 139), (138, 210, 642, 211), (210, 61, 212, 642), (208, 643, 210, 138), (136, 207, 643, 208), (207, 60, 209, 643), (205, 644, 207, 136), (137, 204, 644, 205), (204, 59, 206, 644), (202, 645, 204, 137), (135, 201, 645, 202), (201, 58, 203, 645), (199, 646, 201, 135), (134, 198, 646, 199), (198, 57, 200, 646), (196, 647, 198, 134), (133, 195, 647, 196), (195, 56, 197, 647), (193, 648, 195, 133), (132, 192, 648, 193), (192, 55, 194, 648), (190, 649, 192, 132), (131, 189, 649, 190), (189, 54, 191, 649), (187, 650, 189, 131), (130, 186, 650, 187), (186, 53, 188, 650), (184, 651, 186, 130), (129, 183, 651, 184), (183, 52, 185, 651), (181, 652, 183, 129), (128, 180, 652, 181), (180, 50, 182, 652), (177, 653, 180, 128), (127, 179, 653, 177), (179, 51, 178, 653)])
me_cylinder_002.polygons.foreach_set('use_smooth', [True] * 602)
_uv = me_cylinder_002.uv_layers.new(name='UVMap')
_uv.uv.foreach_set('vector', [0.98, 0.75, 0.98, 1.0, 0.96, 1.0, 0.96, 0.75, 0.94, 0.75, 0.94, 1.0, 0.92, 1.0, 0.92, 0.75, 0.9, 0.75, 0.9, 1.0, 0.88, 1.0, 0.88, 0.75, 0.86, 0.75, 0.86, 1.0, 0.84, 1.0, 0.84, 0.75, 0.82, 0.75, 0.82, 1.0, 0.8, 1.0, 0.8, 0.75, 0.78, 0.75, 0.78, 1.0, 0.76, 1.0, 0.76, 0.75, 0.74, 0.75, 0.74, 1.0, 0.72, 1.0, 0.72, 0.75, 0.7, 0.75, 0.7, 1.0, 0.68, 1.0, 0.68, 0.75, 0.66, 0.75, 0.66, 1.0, 0.64, 1.0, 0.64, 0.75, 0.62, 0.75, 0.62, 1.0, 0.6, 1.0, 0.6, 0.75, 0.58, 0.75, 0.58, 1.0, 0.56, 1.0, 0.56, 0.75, 0.54, 0.75, 0.54, 1.0, 0.52, 1.0, 0.52, 0.75, 0.5, 0.75, 0.5, 1.0, 0.48, 1.0, 0.48, 0.75, 0.46, 0.75, 0.46, 1.0, 0.44, 1.0, 0.44, 0.75, 0.42, 0.75, 0.42, 1.0, 0.4, 1.0, 0.4, 0.75, 0.38, 0.75, 0.38, 1.0, 0.36, 1.0, 0.36, 0.75, 0.34, 0.75, 0.34, 1.0, 0.32, 1.0, 0.32, 0.75, 0.3, 0.75, 0.3, 1.0, 0.28, 1.0, 0.28, 0.75, 0.26, 0.75, 0.26, 1.0, 0.24, 1.0, 0.24, 0.75, 0.22, 0.75, 0.22, 1.0, 0.2, 1.0, 0.2, 0.75, 0.18, 0.75, 0.18, 1.0, 0.16, 1.0, 0.16, 0.75, 0.14, 0.75, 0.14, 1.0, 0.12, 1.0, 0.12, 0.75, 0.1, 0.75, 0.1, 1.0, 0.08, 1.0, 0.08, 0.75, 0.1587, 0.08387, 0.1797, 0.07233, 0.1797, 0.07233, 0.1587, 0.08387, 0.06, 0.75, 0.06, 1.0, 0.04, 1.0, 0.04, 0.75, 0.02, 0.75, 0.02, 1.0, -1.788e-07, 1.0, -1.788e-07, 0.75, 0.8416, 0.08343, 0.8205, 0.07186, 0.8205, 0.07186, 0.8416, 0.08343, 0.2768, 0.4622, 0.3036, 0.4588, 0.3097, 0.4825, 0.2798, 0.4862, 0.3287, 0.4488, 0.3538, 0.4389, 0.3656, 0.4603, 0.3377, 0.4714, 0.3757, 0.423, 0.3976, 0.4071, 0.4143, 0.425, 0.39, 0.4426, 0.4148, 0.3863, 0.432, 0.3655, 0.4526, 0.3786, 0.4335, 0.4018, 0.4435, 0.3411, 0.455, 0.3166, 0.4783, 0.3242, 0.4654, 0.3514, 0.4601, 0.2901, 0.4651, 0.2635, 0.4895, 0.2651, 0.4839, 0.2946, 0.4634, 0.2366, 0.4617, 0.2096, 0.4857, 0.205, 0.4876, 0.235, 0.4534, 0.1839, 0.445, 0.1582, 0.4672, 0.1478, 0.4765, 0.1764, 0.4306, 0.1354, 0.4161, 0.1126, 0.4349, 0.09702, 0.451, 0.1224, 0.3964, 0.09411, 0.3767, 0.07562, 0.3911, 0.05584, 0.413, 0.07643, 0.353, 0.0626, 0.3293, 0.04959, 0.3383, 0.02685, 0.3647, 0.04134, 0.3032, 0.04287, 0.277, 0.03615, 0.2801, 0.01189, 0.3092, 0.01937, 0.25, 0.03615, 0.223, 0.03615, 0.2199, 0.01189, 0.25, 0.01189, 0.1968, 0.04287, 0.1707, 0.04959, 0.1616, 0.02685, 0.1908, 0.01937, 0.147, 0.06261, 0.1233, 0.07562, 0.1089, 0.05584, 0.1353, 0.04134, 0.1036, 0.09411, 0.08392, 0.1126, 0.06508, 0.09702, 0.087, 0.07643, 0.06944, 0.1354, 0.05497, 0.1582, 0.03284, 0.1478, 0.04896, 0.1224, 0.04662, 0.1839, 0.03827, 0.2096, 0.01425, 0.205, 0.02355, 0.1764, 0.03658, 0.2366, 0.03488, 0.2635, 0.01047, 0.2651, 0.01236, 0.235, 0.03994, 0.2901, 0.045, 0.3166, 0.02175, 0.3242, 0.01611, 0.2946, 0.05651, 0.3411, 0.06801, 0.3655, 0.04736, 0.3786, 0.03455, 0.3514, 0.08523, 0.3863, 0.1024, 0.4071, 0.08571, 0.425, 0.06654, 0.4018, 0.1243, 0.423, 0.1462, 0.4389, 0.1344, 0.4603, 0.11, 0.4426, 0.1713, 0.4488, 0.1964, 0.4588, 0.1903, 0.4825, 0.1623, 0.4714, 0.2232, 0.4622, 0.25, 0.4655, 0.25, 0.49, 0.2202, 0.4862, 0.1802, 0.4263, 0.1579, 0.4175, 0.1579, 0.4175, 0.1802, 0.4263, 0.4303, 0.1914, 0.4377, 0.2142, 0.4377, 0.2142, 0.4303, 0.1914, 0.1386, 0.4034, 0.1192, 0.3893, 0.1192, 0.3893, 0.1386, 0.4034, 0.2738, 0.4381, 0.25, 0.4411, 0.25, 0.4411, 0.2738, 0.4381, 0.1202, 0.1118, 0.1377, 0.0954, 0.1377, 0.0954, 0.1202, 0.1118, 0.4101, 0.1484, 0.4229, 0.1686, 0.4229, 0.1686, 0.4101, 0.1484, 0.1802, 0.4263, 0.1579, 0.4175, 0.1579, 0.4175, 0.1802, 0.4263, 0.3198, 0.4263, 0.2975, 0.4351, 0.2975, 0.4351, 0.3198, 0.4263, 0.08993, 0.1484, 0.1028, 0.1282, 0.1028, 0.1282, 0.08993, 0.1484, 0.3798, 0.1118, 0.3972, 0.1282, 0.3972, 0.1282, 0.3798, 0.1118, 0.2262, 0.4381, 0.2025, 0.4351, 0.2025, 0.4351, 0.2262, 0.4381, 0.3614, 0.4034, 0.3421, 0.4175, 0.3421, 0.4175, 0.3614, 0.4034, 0.06969, 0.1914, 0.07709, 0.1686, 0.07709, 0.1686, 0.06969, 0.1914, 0.3413, 0.08387, 0.3623, 0.0954, 0.3623, 0.0954, 0.3413, 0.08387, 0.3961, 0.3708, 0.3808, 0.3893, 0.3808, 0.3893, 0.3961, 0.3708, 0.06079, 0.2381, 0.06229, 0.2142, 0.06229, 0.2142, 0.06079, 0.2381, 0.2971, 0.06637, 0.3203, 0.07233, 0.3203, 0.07233, 0.2971, 0.06637, 0.4215, 0.3307, 0.4113, 0.3524, 0.4113, 0.3524, 0.4215, 0.3307, 0.06377, 0.2855, 0.05929, 0.262, 0.05929, 0.262, 0.06377, 0.2855, 0.25, 0.06041, 0.274, 0.06041, 0.274, 0.06041, 0.25, 0.06041, 0.4362, 0.2855, 0.4317, 0.3091, 0.4317, 0.3091, 0.4362, 0.2855, 0.07846, 0.3307, 0.06826, 0.3091, 0.06826, 0.3091, 0.07846, 0.3307, 0.2029, 0.06637, 0.226, 0.06041, 0.226, 0.06041, 0.2029, 0.06637, 0.4392, 0.2381, 0.4407, 0.262, 0.4407, 0.262, 0.4392, 0.2381, 0.1039, 0.3708, 0.08866, 0.3524, 0.08866, 0.3524, 0.1039, 0.3708, 0.2975, 0.4351, 0.2738, 0.4381, 0.25, 0.4411, 0.2262, 0.4381, 0.2025, 0.4351, 0.1802, 0.4263, 0.1579, 0.4175, 0.1386, 0.4034, 0.1192, 0.3893, 0.1039, 0.3708, 0.08866, 0.3524, 0.07846, 0.3307, 0.06826, 0.3091, 0.06377, 0.2855, 0.05929, 0.262, 0.06079, 0.2381, 0.06229, 0.2142, 0.06969, 0.1914, 0.07709, 0.1686, 0.08993, 0.1484, 0.1028, 0.1282, 0.1202, 0.1118, 0.1377, 0.0954, 0.1587, 0.08387, 0.1797, 0.07233, 0.2029, 0.06637, 0.226, 0.06041, 0.25, 0.06041, 0.274, 0.06041, 0.2971, 0.06637, 0.3203, 0.07233, 0.3413, 0.08387, 0.3623, 0.0954, 0.3798, 0.1118, 0.3972, 0.1282, 0.4101, 0.1484, 0.4229, 0.1686, 0.4303, 0.1914, 0.4377, 0.2142, 0.4392, 0.2381, 0.4407, 0.262, 0.4362, 0.2855, 0.4317, 0.3091, 0.4215, 0.3307, 0.4113, 0.3524, 0.3961, 0.3708, 0.3808, 0.3893, 0.3614, 0.4034, 0.3421, 0.4175, 0.3198, 0.4263, 0.3198, 0.4263, 0.2975, 0.4351, 0.2975, 0.4351, 0.3198, 0.4263, 0.08993, 0.1484, 0.1028, 0.1282, 0.1028, 0.1282, 0.08993, 0.1484, 0.3798, 0.1118, 0.3972, 0.1282, 0.3972, 0.1282, 0.3798, 0.1118, 0.2262, 0.4381, 0.2025, 0.4351, 0.2025, 0.4351, 0.2262, 0.4381, 0.3614, 0.4034, 0.3421, 0.4175, 0.3421, 0.4175, 0.3614, 0.4034, 0.06969, 0.1914, 0.07709, 0.1686, 0.07709, 0.1686, 0.06969, 0.1914, 0.3413, 0.08387, 0.3623, 0.0954, 0.3623, 0.0954, 0.3413, 0.08387, 0.3961, 0.3708, 0.3808, 0.3893, 0.3808, 0.3893, 0.3961, 0.3708, 0.06079, 0.2381, 0.06229, 0.2142, 0.06229, 0.2142, 0.06079, 0.2381, 0.2971, 0.06637, 0.3203, 0.07233, 0.3203, 0.07233, 0.2971, 0.06637, 0.4215, 0.3307, 0.4113, 0.3524, 0.4113, 0.3524, 0.4215, 0.3307, 0.06377, 0.2855, 0.05929, 0.262, 0.05929, 0.262, 0.06377, 0.2855, 0.25, 0.06041, 0.274, 0.06041, 0.274, 0.06041, 0.25, 0.06041, 0.4362, 0.2855, 0.4317, 0.3091, 0.4317, 0.3091, 0.4362, 0.2855, 0.07846, 0.3307, 0.06826, 0.3091, 0.06826, 0.3091, 0.07846, 0.3307, 0.2029, 0.06637, 0.226, 0.06041, 0.226, 0.06041, 0.2029, 0.06637, 0.4392, 0.2381, 0.4407, 0.262, 0.4407, 0.262, 0.4392, 0.2381, 0.1039, 0.3708, 0.08866, 0.3524, 0.08866, 0.3524, 0.1039, 0.3708, 0.1587, 0.08387, 0.1797, 0.07233, 0.1797, 0.07233, 0.1587, 0.08387, 0.4303, 0.1914, 0.4377, 0.2142, 0.4377, 0.2142, 0.4303, 0.1914, 0.1386, 0.4034, 0.1192, 0.3893, 0.1192, 0.3893, 0.1386, 0.4034, 0.2738, 0.4381, 0.25, 0.4411, 0.25, 0.4411, 0.2738, 0.4381, 0.1202, 0.1118, 0.1377, 0.0954, 0.1377, 0.0954, 0.1202, 0.1118, 0.4101, 0.1484, 0.4229, 0.1686, 0.4229, 0.1686, 0.4101, 0.1484, 0.7768, 0.4624, 0.75, 0.4658, 0.75, 0.49, 0.7798, 0.4862, 0.8288, 0.4491, 0.8037, 0.459, 0.8097, 0.4825, 0.8377, 0.4714, 0.8758, 0.4232, 0.854, 0.4391, 0.8656, 0.4603, 0.89, 0.4426, 0.915, 0.3865, 0.8977, 0.4073, 0.9143, 0.425, 0.9335, 0.4018, 0.9437, 0.3412, 0.9322, 0.3656, 0.9526, 0.3786, 0.9654, 0.3514, 0.9603, 0.2901, 0.9552, 0.3167, 0.9783, 0.3242, 0.9839, 0.2946, 0.9637, 0.2366, 0.9654, 0.2635, 0.9895, 0.2651, 0.9876, 0.235, 0.9536, 0.1838, 0.962, 0.2096, 0.9857, 0.205, 0.9765, 0.1764, 0.9308, 0.1353, 0.9453, 0.1581, 0.9672, 0.1478, 0.951, 0.1224, 0.8966, 0.09393, 0.9163, 0.1124, 0.9349, 0.09702, 0.913, 0.07643, 0.8531, 0.06239, 0.8768, 0.07542, 0.8911, 0.05584, 0.8647, 0.04134, 0.8032, 0.04263, 0.8294, 0.04936, 0.8383, 0.02685, 0.8092, 0.01937, 0.75, 0.0359, 0.777, 0.0359, 0.7801, 0.01189, 0.75, 0.01189, 0.6968, 0.04263, 0.723, 0.0359, 0.7199, 0.01189, 0.6908, 0.01937, 0.6469, 0.06239, 0.6706, 0.04936, 0.6616, 0.02685, 0.6353, 0.04134, 0.6034, 0.09393, 0.6232, 0.07542, 0.6089, 0.05584, 0.587, 0.07643, 0.5692, 0.1353, 0.5837, 0.1124, 0.5651, 0.09702, 0.549, 0.1224, 0.5464, 0.1838, 0.5547, 0.1581, 0.5328, 0.1478, 0.5235, 0.1764, 0.5363, 0.2366, 0.538, 0.2096, 0.5143, 0.205, 0.5124, 0.235, 0.5397, 0.2901, 0.5346, 0.2636, 0.5105, 0.2651, 0.5161, 0.2946, 0.5563, 0.3412, 0.5448, 0.3167, 0.5217, 0.3242, 0.5346, 0.3514, 0.585, 0.3865, 0.5678, 0.3656, 0.5474, 0.3786, 0.5665, 0.4018, 0.6242, 0.4232, 0.6023, 0.4073, 0.5857, 0.425, 0.61, 0.4426, 0.6712, 0.4491, 0.646, 0.4391, 0.6344, 0.4603, 0.6623, 0.4714, 0.7232, 0.4624, 0.6963, 0.459, 0.6903, 0.4825, 0.7202, 0.4862, 0.75, 0.4416, 0.7738, 0.4386, 0.7976, 0.4356, 0.82, 0.4267, 0.8423, 0.4179, 0.8617, 0.4038, 0.8812, 0.3897, 0.8965, 0.3712, 0.9118, 0.3527, 0.922, 0.3309, 0.9322, 0.3092, 0.9367, 0.2856, 0.9412, 0.262, 0.9397, 0.2381, 0.9382, 0.2141, 0.9308, 0.1913, 0.9234, 0.1684, 0.9105, 0.1481, 0.8976, 0.1279, 0.8801, 0.1114, 0.8626, 0.095, 0.8416, 0.08343, 0.8205, 0.07186, 0.7973, 0.06589, 0.774, 0.05992, 0.75, 0.05992, 0.726, 0.05992, 0.7027, 0.06589, 0.6795, 0.07186, 0.6584, 0.08343, 0.6374, 0.095, 0.6199, 0.1114, 0.6024, 0.1279, 0.5895, 0.1481, 0.5766, 0.1684, 0.5692, 0.1913, 0.5618, 0.2141, 0.5603, 0.2381, 0.5588, 0.262, 0.5633, 0.2856, 0.5678, 0.3092, 0.578, 0.3309, 0.5882, 0.3527, 0.6035, 0.3712, 0.6188, 0.3897, 0.6383, 0.4038, 0.6577, 0.4179, 0.68, 0.4267, 0.7024, 0.4356, 0.7262, 0.4386, 0.8965, 0.3712, 0.9118, 0.3527, 0.9118, 0.3527, 0.8965, 0.3712, 0.5603, 0.2381, 0.5588, 0.262, 0.5588, 0.262, 0.5603, 0.2381, 0.7973, 0.06589, 0.774, 0.05992, 0.774, 0.05992, 0.7973, 0.06589, 0.922, 0.3309, 0.9322, 0.3092, 0.9322, 0.3092, 0.922, 0.3309, 0.5633, 0.2856, 0.5678, 0.3092, 0.5678, 0.3092, 0.5633, 0.2856, 0.75, 0.05992, 0.726, 0.05992, 0.726, 0.05992, 0.75, 0.05992, 0.9367, 0.2856, 0.9412, 0.262, 0.9412, 0.262, 0.9367, 0.2856, 0.578, 0.3309, 0.5882, 0.3527, 0.5882, 0.3527, 0.578, 0.3309, 0.7027, 0.06589, 0.6795, 0.07186, 0.6795, 0.07186, 0.7027, 0.06589, 0.9397, 0.2381, 0.9382, 0.2141, 0.9382, 0.2141, 0.9397, 0.2381, 0.6035, 0.3712, 0.6188, 0.3897, 0.6188, 0.3897, 0.6035, 0.3712, 0.6584, 0.08343, 0.6374, 0.095, 0.6374, 0.095, 0.6584, 0.08343, 0.9308, 0.1913, 0.9234, 0.1684, 0.9234, 0.1684, 0.9308, 0.1913, 0.6383, 0.4038, 0.6577, 0.4179, 0.6577, 0.4179, 0.6383, 0.4038, 0.7738, 0.4386, 0.7976, 0.4356, 0.7976, 0.4356, 0.7738, 0.4386, 0.6199, 0.1114, 0.6024, 0.1279, 0.6024, 0.1279, 0.6199, 0.1114, 0.9105, 0.1481, 0.8976, 0.1279, 0.8976, 0.1279, 0.9105, 0.1481, 0.68, 0.4267, 0.7024, 0.4356, 0.7024, 0.4356, 0.68, 0.4267, 0.82, 0.4267, 0.8423, 0.4179, 0.8423, 0.4179, 0.82, 0.4267, 0.5895, 0.1481, 0.5766, 0.1684, 0.5766, 0.1684, 0.5895, 0.1481, 0.8801, 0.1114, 0.8626, 0.095, 0.8626, 0.095, 0.8801, 0.1114, 0.7262, 0.4386, 0.75, 0.4416, 0.75, 0.4416, 0.7262, 0.4386, 0.8617, 0.4038, 0.8812, 0.3897, 0.8812, 0.3897, 0.8617, 0.4038, 0.5692, 0.1913, 0.5618, 0.2141, 0.5618, 0.2141, 0.5692, 0.1913, 0.5766, 0.1684, 0.5692, 0.1913, 0.5692, 0.1913, 0.5766, 0.1684, 0.5766, 0.1684, 0.5692, 0.1913, 0.5692, 0.1913, 0.5766, 0.1684, 0.5692, 0.1913, 0.5618, 0.2141, 0.5618, 0.2141, 0.5692, 0.1913, 0.8423, 0.4179, 0.8617, 0.4038, 0.8617, 0.4038, 0.8423, 0.4179, 0.8423, 0.4179, 0.8617, 0.4038, 0.8617, 0.4038, 0.8423, 0.4179, 0.8617, 0.4038, 0.8812, 0.3897, 0.8812, 0.3897, 0.8617, 0.4038, 0.7024, 0.4356, 0.7262, 0.4386, 0.7262, 0.4386, 0.7024, 0.4356, 0.7024, 0.4356, 0.7262, 0.4386, 0.7262, 0.4386, 0.7024, 0.4356, 0.7262, 0.4386, 0.75, 0.4416, 0.75, 0.4416, 0.7262, 0.4386, 0.8976, 0.1279, 0.8801, 0.1114, 0.8801, 0.1114, 0.8976, 0.1279, 0.8976, 0.1279, 0.8801, 0.1114, 0.8801, 0.1114, 0.8976, 0.1279, 0.8801, 0.1114, 0.8626, 0.095, 0.8626, 0.095, 0.8801, 0.1114, 0.6024, 0.1279, 0.5895, 0.1481, 0.5895, 0.1481, 0.6024, 0.1279, 0.6024, 0.1279, 0.5895, 0.1481, 0.5895, 0.1481, 0.6024, 0.1279, 0.5895, 0.1481, 0.5766, 0.1684, 0.5766, 0.1684, 0.5895, 0.1481, 0.7976, 0.4356, 0.82, 0.4267, 0.82, 0.4267, 0.7976, 0.4356, 0.7976, 0.4356, 0.82, 0.4267, 0.82, 0.4267, 0.7976, 0.4356, 0.82, 0.4267, 0.8423, 0.4179, 0.8423, 0.4179, 0.82, 0.4267, 0.6577, 0.4179, 0.68, 0.4267, 0.68, 0.4267, 0.6577, 0.4179, 0.6577, 0.4179, 0.68, 0.4267, 0.68, 0.4267, 0.6577, 0.4179, 0.68, 0.4267, 0.7024, 0.4356, 0.7024, 0.4356, 0.68, 0.4267, 0.9234, 0.1684, 0.9105, 0.1481, 0.9105, 0.1481, 0.9234, 0.1684, 0.9234, 0.1684, 0.9105, 0.1481, 0.9105, 0.1481, 0.9234, 0.1684, 0.9105, 0.1481, 0.8976, 0.1279, 0.8976, 0.1279, 0.9105, 0.1481, 0.6374, 0.095, 0.6199, 0.1114, 0.6199, 0.1114, 0.6374, 0.095, 0.6374, 0.095, 0.6199, 0.1114, 0.6199, 0.1114, 0.6374, 0.095, 0.6199, 0.1114, 0.6024, 0.1279, 0.6024, 0.1279, 0.6199, 0.1114, 0.75, 0.4416, 0.7738, 0.4386, 0.7738, 0.4386, 0.75, 0.4416, 0.75, 0.4416, 0.7738, 0.4386, 0.7738, 0.4386, 0.75, 0.4416, 0.7738, 0.4386, 0.7976, 0.4356, 0.7976, 0.4356, 0.7738, 0.4386, 0.6188, 0.3897, 0.6383, 0.4038, 0.6383, 0.4038, 0.6188, 0.3897, 0.6188, 0.3897, 0.6383, 0.4038, 0.6383, 0.4038, 0.6188, 0.3897, 0.6383, 0.4038, 0.6577, 0.4179, 0.6577, 0.4179, 0.6383, 0.4038, 0.9382, 0.2141, 0.9308, 0.1913, 0.9308, 0.1913, 0.9382, 0.2141, 0.9382, 0.2141, 0.9308, 0.1913, 0.9308, 0.1913, 0.9382, 0.2141, 0.9308, 0.1913, 0.9234, 0.1684, 0.9234, 0.1684, 0.9308, 0.1913, 0.6795, 0.07186, 0.6584, 0.08343, 0.6584, 0.08343, 0.6795, 0.07186, 0.6795, 0.07186, 0.6584, 0.08343, 0.6584, 0.08343, 0.6795, 0.07186, 0.6584, 0.08343, 0.6374, 0.095, 0.6374, 0.095, 0.6584, 0.08343, 0.5882, 0.3527, 0.6035, 0.3712, 0.6035, 0.3712, 0.5882, 0.3527, 0.5882, 0.3527, 0.6035, 0.3712, 0.6035, 0.3712, 0.5882, 0.3527, 0.6035, 0.3712, 0.6188, 0.3897, 0.6188, 0.3897, 0.6035, 0.3712, 0.9412, 0.262, 0.9397, 0.2381, 0.9397, 0.2381, 0.9412, 0.262, 0.9412, 0.262, 0.9397, 0.2381, 0.9397, 0.2381, 0.9412, 0.262, 0.9397, 0.2381, 0.9382, 0.2141, 0.9382, 0.2141, 0.9397, 0.2381, 0.726, 0.05992, 0.7027, 0.06589, 0.7027, 0.06589, 0.726, 0.05992, 0.726, 0.05992, 0.7027, 0.06589, 0.7027, 0.06589, 0.726, 0.05992, 0.7027, 0.06589, 0.6795, 0.07186, 0.6795, 0.07186, 0.7027, 0.06589, 0.5678, 0.3092, 0.578, 0.3309, 0.578, 0.3309, 0.5678, 0.3092, 0.5678, 0.3092, 0.578, 0.3309, 0.578, 0.3309, 0.5678, 0.3092, 0.578, 0.3309, 0.5882, 0.3527, 0.5882, 0.3527, 0.578, 0.3309, 0.9322, 0.3092, 0.9367, 0.2856, 0.9367, 0.2856, 0.9322, 0.3092, 0.9322, 0.3092, 0.9367, 0.2856, 0.9367, 0.2856, 0.9322, 0.3092, 0.9367, 0.2856, 0.9412, 0.262, 0.9412, 0.262, 0.9367, 0.2856, 0.774, 0.05992, 0.75, 0.05992, 0.75, 0.05992, 0.774, 0.05992, 0.774, 0.05992, 0.75, 0.05992, 0.75, 0.05992, 0.774, 0.05992, 0.75, 0.05992, 0.726, 0.05992, 0.726, 0.05992, 0.75, 0.05992, 0.5588, 0.262, 0.5633, 0.2856, 0.5633, 0.2856, 0.5588, 0.262, 0.5588, 0.262, 0.5633, 0.2856, 0.5633, 0.2856, 0.5588, 0.262, 0.5633, 0.2856, 0.5678, 0.3092, 0.5678, 0.3092, 0.5633, 0.2856, 0.9118, 0.3527, 0.922, 0.3309, 0.922, 0.3309, 0.9118, 0.3527, 0.9118, 0.3527, 0.922, 0.3309, 0.922, 0.3309, 0.9118, 0.3527, 0.922, 0.3309, 0.9322, 0.3092, 0.9322, 0.3092, 0.922, 0.3309, 0.8205, 0.07186, 0.7973, 0.06589, 0.7973, 0.06589, 0.8205, 0.07186, 0.8205, 0.07186, 0.7973, 0.06589, 0.7973, 0.06589, 0.8205, 0.07186, 0.7973, 0.06589, 0.774, 0.05992, 0.774, 0.05992, 0.7973, 0.06589, 0.5618, 0.2141, 0.5603, 0.2381, 0.5603, 0.2381, 0.5618, 0.2141, 0.5618, 0.2141, 0.5603, 0.2381, 0.5603, 0.2381, 0.5618, 0.2141, 0.5603, 0.2381, 0.5588, 0.262, 0.5588, 0.262, 0.5603, 0.2381, 0.8812, 0.3897, 0.8965, 0.3712, 0.8965, 0.3712, 0.8812, 0.3897, 0.8812, 0.3897, 0.8965, 0.3712, 0.8965, 0.3712, 0.8812, 0.3897, 0.8965, 0.3712, 0.9118, 0.3527, 0.9118, 0.3527, 0.8965, 0.3712, 0.75, 0.4658, 0.7232, 0.4624, 0.7202, 0.4862, 0.75, 0.49, 0.75, 0.4416, 0.7262, 0.4386, 0.7232, 0.4624, 0.75, 0.4658, 0.7262, 0.4386, 0.7024, 0.4356, 0.6963, 0.459, 0.7232, 0.4624, 0.6963, 0.459, 0.6712, 0.4491, 0.6623, 0.4714, 0.6903, 0.4825, 0.7024, 0.4356, 0.68, 0.4267, 0.6712, 0.4491, 0.6963, 0.459, 0.68, 0.4267, 0.6577, 0.4179, 0.646, 0.4391, 0.6712, 0.4491, 0.646, 0.4391, 0.6242, 0.4232, 0.61, 0.4426, 0.6344, 0.4603, 0.6577, 0.4179, 0.6383, 0.4038, 0.6242, 0.4232, 0.646, 0.4391, 0.6383, 0.4038, 0.6188, 0.3897, 0.6023, 0.4073, 0.6242, 0.4232, 0.6023, 0.4073, 0.585, 0.3865, 0.5665, 0.4018, 0.5857, 0.425, 0.6188, 0.3897, 0.6035, 0.3712, 0.585, 0.3865, 0.6023, 0.4073, 0.6035, 0.3712, 0.5882, 0.3527, 0.5678, 0.3656, 0.585, 0.3865, 0.5678, 0.3656, 0.5563, 0.3412, 0.5346, 0.3514, 0.5474, 0.3786, 0.5882, 0.3527, 0.578, 0.3309, 0.5563, 0.3412, 0.5678, 0.3656, 0.578, 0.3309, 0.5678, 0.3092, 0.5448, 0.3167, 0.5563, 0.3412, 0.5448, 0.3167, 0.5397, 0.2901, 0.5161, 0.2946, 0.5217, 0.3242, 0.5678, 0.3092, 0.5633, 0.2856, 0.5397, 0.2901, 0.5448, 0.3167, 0.5633, 0.2856, 0.5588, 0.262, 0.5346, 0.2636, 0.5397, 0.2901, 0.5346, 0.2636, 0.5363, 0.2366, 0.5124, 0.235, 0.5105, 0.2651, 0.5588, 0.262, 0.5603, 0.2381, 0.5363, 0.2366, 0.5346, 0.2636, 0.5603, 0.2381, 0.5618, 0.2141, 0.538, 0.2096, 0.5363, 0.2366, 0.538, 0.2096, 0.5464, 0.1838, 0.5235, 0.1764, 0.5143, 0.205, 0.5618, 0.2141, 0.5692, 0.1913, 0.5464, 0.1838, 0.538, 0.2096, 0.5692, 0.1913, 0.5766, 0.1684, 0.5547, 0.1581, 0.5464, 0.1838, 0.5547, 0.1581, 0.5692, 0.1353, 0.549, 0.1224, 0.5328, 0.1478, 0.5766, 0.1684, 0.5895, 0.1481, 0.5692, 0.1353, 0.5547, 0.1581, 0.5895, 0.1481, 0.6024, 0.1279, 0.5837, 0.1124, 0.5692, 0.1353, 0.5837, 0.1124, 0.6034, 0.09393, 0.587, 0.07643, 0.5651, 0.09702, 0.6024, 0.1279, 0.6199, 0.1114, 0.6034, 0.09393, 0.5837, 0.1124, 0.6199, 0.1114, 0.6374, 0.095, 0.6232, 0.07542, 0.6034, 0.09393, 0.6232, 0.07542, 0.6469, 0.06239, 0.6353, 0.04134, 0.6089, 0.05584, 0.6374, 0.095, 0.6584, 0.08343, 0.6469, 0.06239, 0.6232, 0.07542, 0.6584, 0.08343, 0.6795, 0.07186, 0.6706, 0.04936, 0.6469, 0.06239, 0.6706, 0.04936, 0.6968, 0.04263, 0.6908, 0.01937, 0.6616, 0.02685, 0.6795, 0.07186, 0.7027, 0.06589, 0.6968, 0.04263, 0.6706, 0.04936, 0.7027, 0.06589, 0.726, 0.05992, 0.723, 0.0359, 0.6968, 0.04263, 0.723, 0.0359, 0.75, 0.0359, 0.75, 0.01189, 0.7199, 0.01189, 0.726, 0.05992, 0.75, 0.05992, 0.75, 0.0359, 0.723, 0.0359, 0.75, 0.05992, 0.774, 0.05992, 0.777, 0.0359, 0.75, 0.0359, 0.777, 0.0359, 0.8032, 0.04263, 0.8092, 0.01937, 0.7801, 0.01189, 0.774, 0.05992, 0.7973, 0.06589, 0.8032, 0.04263, 0.777, 0.0359, 0.7973, 0.06589, 0.8205, 0.07186, 0.8294, 0.04936, 0.8032, 0.04263, 0.8294, 0.04936, 0.8531, 0.06239, 0.8647, 0.04134, 0.8383, 0.02685, 0.8205, 0.07186, 0.8416, 0.08343, 0.8531, 0.06239, 0.8294, 0.04936, 0.8416, 0.08343, 0.8626, 0.095, 0.8768, 0.07542, 0.8531, 0.06239, 0.8768, 0.07542, 0.8966, 0.09393, 0.913, 0.07643, 0.8911, 0.05584, 0.8626, 0.095, 0.8801, 0.1114, 0.8966, 0.09393, 0.8768, 0.07542, 0.8801, 0.1114, 0.8976, 0.1279, 0.9163, 0.1124, 0.8966, 0.09393, 0.9163, 0.1124, 0.9308, 0.1353, 0.951, 0.1224, 0.9349, 0.09702, 0.8976, 0.1279, 0.9105, 0.1481, 0.9308, 0.1353, 0.9163, 0.1124, 0.9105, 0.1481, 0.9234, 0.1684, 0.9453, 0.1581, 0.9308, 0.1353, 0.9453, 0.1581, 0.9536, 0.1838, 0.9765, 0.1764, 0.9672, 0.1478, 0.9234, 0.1684, 0.9308, 0.1913, 0.9536, 0.1838, 0.9453, 0.1581, 0.9308, 0.1913, 0.9382, 0.2141, 0.962, 0.2096, 0.9536, 0.1838, 0.962, 0.2096, 0.9637, 0.2366, 0.9876, 0.235, 0.9857, 0.205, 0.9382, 0.2141, 0.9397, 0.2381, 0.9637, 0.2366, 0.962, 0.2096, 0.9397, 0.2381, 0.9412, 0.262, 0.9654, 0.2635, 0.9637, 0.2366, 0.9654, 0.2635, 0.9603, 0.2901, 0.9839, 0.2946, 0.9895, 0.2651, 0.9412, 0.262, 0.9367, 0.2856, 0.9603, 0.2901, 0.9654, 0.2635, 0.9367, 0.2856, 0.9322, 0.3092, 0.9552, 0.3167, 0.9603, 0.2901, 0.9552, 0.3167, 0.9437, 0.3412, 0.9654, 0.3514, 0.9783, 0.3242, 0.9322, 0.3092, 0.922, 0.3309, 0.9437, 0.3412, 0.9552, 0.3167, 0.922, 0.3309, 0.9118, 0.3527, 0.9322, 0.3656, 0.9437, 0.3412, 0.9322, 0.3656, 0.915, 0.3865, 0.9335, 0.4018, 0.9526, 0.3786, 0.9118, 0.3527, 0.8965, 0.3712, 0.915, 0.3865, 0.9322, 0.3656, 0.8965, 0.3712, 0.8812, 0.3897, 0.8977, 0.4073, 0.915, 0.3865, 0.8977, 0.4073, 0.8758, 0.4232, 0.89, 0.4426, 0.9143, 0.425, 0.8812, 0.3897, 0.8617, 0.4038, 0.8758, 0.4232, 0.8977, 0.4073, 0.8617, 0.4038, 0.8423, 0.4179, 0.854, 0.4391, 0.8758, 0.4232, 0.854, 0.4391, 0.8288, 0.4491, 0.8377, 0.4714, 0.8656, 0.4603, 0.8423, 0.4179, 0.82, 0.4267, 0.8288, 0.4491, 0.854, 0.4391, 0.82, 0.4267, 0.7976, 0.4356, 0.8037, 0.459, 0.8288, 0.4491, 0.8037, 0.459, 0.7768, 0.4624, 0.7798, 0.4862, 0.8097, 0.4825, 0.7976, 0.4356, 0.7738, 0.4386, 0.7768, 0.4624, 0.8037, 0.459, 0.7738, 0.4386, 0.75, 0.4416, 0.75, 0.4658, 0.7768, 0.4624, 0.3972, 0.1282, 0.4101, 0.1484, 0.4101, 0.1484, 0.3972, 0.1282, 0.3972, 0.1282, 0.4101, 0.1484, 0.4101, 0.1484, 0.3972, 0.1282, 0.4101, 0.1484, 0.4229, 0.1686, 0.4229, 0.1686, 0.4101, 0.1484, 0.1028, 0.1282, 0.1202, 0.1118, 0.1202, 0.1118, 0.1028, 0.1282, 0.1028, 0.1282, 0.1202, 0.1118, 0.1202, 0.1118, 0.1028, 0.1282, 0.1202, 0.1118, 0.1377, 0.0954, 0.1377, 0.0954, 0.1202, 0.1118, 0.2975, 0.4351, 0.2738, 0.4381, 0.2738, 0.4381, 0.2975, 0.4351, 0.2975, 0.4351, 0.2738, 0.4381, 0.2738, 0.4381, 0.2975, 0.4351, 0.2738, 0.4381, 0.25, 0.4411, 0.25, 0.4411, 0.2738, 0.4381, 0.1579, 0.4175, 0.1386, 0.4034, 0.1386, 0.4034, 0.1579, 0.4175, 0.1579, 0.4175, 0.1386, 0.4034, 0.1386, 0.4034, 0.1579, 0.4175, 0.1386, 0.4034, 0.1192, 0.3893, 0.1192, 0.3893, 0.1386, 0.4034, 0.4229, 0.1686, 0.4303, 0.1914, 0.4303, 0.1914, 0.4229, 0.1686, 0.4229, 0.1686, 0.4303, 0.1914, 0.4303, 0.1914, 0.4229, 0.1686, 0.4303, 0.1914, 0.4377, 0.2142, 0.4377, 0.2142, 0.4303, 0.1914, 0.1377, 0.0954, 0.1587, 0.08387, 0.1587, 0.08387, 0.1377, 0.0954, 0.1377, 0.0954, 0.1587, 0.08387, 0.1587, 0.08387, 0.1377, 0.0954, 0.1587, 0.08387, 0.1797, 0.07233, 0.1797, 0.07233, 0.1587, 0.08387, 0.1192, 0.3893, 0.1039, 0.3708, 0.1039, 0.3708, 0.1192, 0.3893, 0.1192, 0.3893, 0.1039, 0.3708, 0.1039, 0.3708, 0.1192, 0.3893, 0.1039, 0.3708, 0.08866, 0.3524, 0.08866, 0.3524, 0.1039, 0.3708, 0.4377, 0.2142, 0.4392, 0.2381, 0.4392, 0.2381, 0.4377, 0.2142, 0.4377, 0.2142, 0.4392, 0.2381, 0.4392, 0.2381, 0.4377, 0.2142, 0.4392, 0.2381, 0.4407, 0.262, 0.4407, 0.262, 0.4392, 0.2381, 0.1797, 0.07233, 0.2029, 0.06637, 0.2029, 0.06637, 0.1797, 0.07233, 0.1797, 0.07233, 0.2029, 0.06637, 0.2029, 0.06637, 0.1797, 0.07233, 0.2029, 0.06637, 0.226, 0.06041, 0.226, 0.06041, 0.2029, 0.06637, 0.08866, 0.3524, 0.07846, 0.3307, 0.07846, 0.3307, 0.08866, 0.3524, 0.08866, 0.3524, 0.07846, 0.3307, 0.07846, 0.3307, 0.08866, 0.3524, 0.07846, 0.3307, 0.06826, 0.3091, 0.06826, 0.3091, 0.07846, 0.3307, 0.4407, 0.262, 0.4362, 0.2855, 0.4362, 0.2855, 0.4407, 0.262, 0.4407, 0.262, 0.4362, 0.2855, 0.4362, 0.2855, 0.4407, 0.262, 0.4362, 0.2855, 0.4317, 0.3091, 0.4317, 0.3091, 0.4362, 0.2855, 0.226, 0.06041, 0.25, 0.06041, 0.25, 0.06041, 0.226, 0.06041, 0.226, 0.06041, 0.25, 0.06041, 0.25, 0.06041, 0.226, 0.06041, 0.25, 0.06041, 0.274, 0.06041, 0.274, 0.06041, 0.25, 0.06041, 0.06826, 0.3091, 0.06377, 0.2855, 0.06377, 0.2855, 0.06826, 0.3091, 0.06826, 0.3091, 0.06377, 0.2855, 0.06377, 0.2855, 0.06826, 0.3091, 0.06377, 0.2855, 0.05929, 0.262, 0.05929, 0.262, 0.06377, 0.2855, 0.4317, 0.3091, 0.4215, 0.3307, 0.4215, 0.3307, 0.4317, 0.3091, 0.4317, 0.3091, 0.4215, 0.3307, 0.4215, 0.3307, 0.4317, 0.3091, 0.4215, 0.3307, 0.4113, 0.3524, 0.4113, 0.3524, 0.4215, 0.3307, 0.274, 0.06041, 0.2971, 0.06637, 0.2971, 0.06637, 0.274, 0.06041, 0.274, 0.06041, 0.2971, 0.06637, 0.2971, 0.06637, 0.274, 0.06041, 0.2971, 0.06637, 0.3203, 0.07233, 0.3203, 0.07233, 0.2971, 0.06637, 0.05929, 0.262, 0.06079, 0.2381, 0.06079, 0.2381, 0.05929, 0.262, 0.05929, 0.262, 0.06079, 0.2381, 0.06079, 0.2381, 0.05929, 0.262, 0.06079, 0.2381, 0.06229, 0.2142, 0.06229, 0.2142, 0.06079, 0.2381, 0.4113, 0.3524, 0.3961, 0.3708, 0.3961, 0.3708, 0.4113, 0.3524, 0.4113, 0.3524, 0.3961, 0.3708, 0.3961, 0.3708, 0.4113, 0.3524, 0.3961, 0.3708, 0.3808, 0.3893, 0.3808, 0.3893, 0.3961, 0.3708, 0.3203, 0.07233, 0.3413, 0.08387, 0.3413, 0.08387, 0.3203, 0.07233, 0.3203, 0.07233, 0.3413, 0.08387, 0.3413, 0.08387, 0.3203, 0.07233, 0.3413, 0.08387, 0.3623, 0.0954, 0.3623, 0.0954, 0.3413, 0.08387, 0.06229, 0.2142, 0.06969, 0.1914, 0.06969, 0.1914, 0.06229, 0.2142, 0.06229, 0.2142, 0.06969, 0.1914, 0.06969, 0.1914, 0.06229, 0.2142, 0.06969, 0.1914, 0.07709, 0.1686, 0.07709, 0.1686, 0.06969, 0.1914, 0.3808, 0.3893, 0.3614, 0.4034, 0.3614, 0.4034, 0.3808, 0.3893, 0.3808, 0.3893, 0.3614, 0.4034, 0.3614, 0.4034, 0.3808, 0.3893, 0.3614, 0.4034, 0.3421, 0.4175, 0.3421, 0.4175, 0.3614, 0.4034, 0.25, 0.4411, 0.2262, 0.4381, 0.2262, 0.4381, 0.25, 0.4411, 0.25, 0.4411, 0.2262, 0.4381, 0.2262, 0.4381, 0.25, 0.4411, 0.2262, 0.4381, 0.2025, 0.4351, 0.2025, 0.4351, 0.2262, 0.4381, 0.3623, 0.0954, 0.3798, 0.1118, 0.3798, 0.1118, 0.3623, 0.0954, 0.3623, 0.0954, 0.3798, 0.1118, 0.3798, 0.1118, 0.3623, 0.0954, 0.3798, 0.1118, 0.3972, 0.1282, 0.3972, 0.1282, 0.3798, 0.1118, 0.07709, 0.1686, 0.08993, 0.1484, 0.08993, 0.1484, 0.07709, 0.1686, 0.07709, 0.1686, 0.08993, 0.1484, 0.08993, 0.1484, 0.07709, 0.1686, 0.08993, 0.1484, 0.1028, 0.1282, 0.1028, 0.1282, 0.08993, 0.1484, 0.3421, 0.4175, 0.3198, 0.4263, 0.3198, 0.4263, 0.3421, 0.4175, 0.3421, 0.4175, 0.3198, 0.4263, 0.3198, 0.4263, 0.3421, 0.4175, 0.3198, 0.4263, 0.2975, 0.4351, 0.2975, 0.4351, 0.3198, 0.4263, 0.1192, 0.3893, 0.1039, 0.3708, 0.1039, 0.3708, 0.1192, 0.3893, 0.1192, 0.3893, 0.1039, 0.3708, 0.1039, 0.3708, 0.1192, 0.3893, 0.1039, 0.3708, 0.08866, 0.3524, 0.08866, 0.3524, 0.1039, 0.3708, 0.4377, 0.2142, 0.4392, 0.2381, 0.4392, 0.2381, 0.4377, 0.2142, 0.4377, 0.2142, 0.4392, 0.2381, 0.4392, 0.2381, 0.4377, 0.2142, 0.4392, 0.2381, 0.4407, 0.262, 0.4407, 0.262, 0.4392, 0.2381, 0.1797, 0.07233, 0.2029, 0.06637, 0.2029, 0.06637, 0.1797, 0.07233, 0.1797, 0.07233, 0.2029, 0.06637, 0.2029, 0.06637, 0.1797, 0.07233, 0.2029, 0.06637, 0.226, 0.06041, 0.226, 0.06041, 0.2029, 0.06637, 0.08866, 0.3524, 0.07846, 0.3307, 0.07846, 0.3307, 0.08866, 0.3524, 0.08866, 0.3524, 0.07846, 0.3307, 0.07846, 0.3307, 0.08866, 0.3524, 0.07846, 0.3307, 0.06826, 0.3091, 0.06826, 0.3091, 0.07846, 0.3307, 0.4407, 0.262, 0.4362, 0.2855, 0.4362, 0.2855, 0.4407, 0.262, 0.4407, 0.262, 0.4362, 0.2855, 0.4362, 0.2855, 0.4407, 0.262, 0.4362, 0.2855, 0.4317, 0.3091, 0.4317, 0.3091, 0.4362, 0.2855, 0.226, 0.06041, 0.25, 0.06041, 0.25, 0.06041, 0.226, 0.06041, 0.226, 0.06041, 0.25, 0.06041, 0.25, 0.06041, 0.226, 0.06041, 0.25, 0.06041, 0.274, 0.06041, 0.274, 0.06041, 0.25, 0.06041, 0.06826, 0.3091, 0.06377, 0.2855, 0.06377, 0.2855, 0.06826, 0.3091, 0.06826, 0.3091, 0.06377, 0.2855, 0.06377, 0.2855, 0.06826, 0.3091, 0.06377, 0.2855, 0.05929, 0.262, 0.05929, 0.262, 0.06377, 0.2855, 0.4317, 0.3091, 0.4215, 0.3307, 0.4215, 0.3307, 0.4317, 0.3091, 0.4317, 0.3091, 0.4215, 0.3307, 0.4215, 0.3307, 0.4317, 0.3091, 0.4215, 0.3307, 0.4113, 0.3524, 0.4113, 0.3524, 0.4215, 0.3307, 0.274, 0.06041, 0.2971, 0.06637, 0.2971, 0.06637, 0.274, 0.06041, 0.274, 0.06041, 0.2971, 0.06637, 0.2971, 0.06637, 0.274, 0.06041, 0.2971, 0.06637, 0.3203, 0.07233, 0.3203, 0.07233, 0.2971, 0.06637, 0.05929, 0.262, 0.06079, 0.2381, 0.06079, 0.2381, 0.05929, 0.262, 0.05929, 0.262, 0.06079, 0.2381, 0.06079, 0.2381, 0.05929, 0.262, 0.06079, 0.2381, 0.06229, 0.2142, 0.06229, 0.2142, 0.06079, 0.2381, 0.4113, 0.3524, 0.3961, 0.3708, 0.3961, 0.3708, 0.4113, 0.3524, 0.4113, 0.3524, 0.3961, 0.3708, 0.3961, 0.3708, 0.4113, 0.3524, 0.3961, 0.3708, 0.3808, 0.3893, 0.3808, 0.3893, 0.3961, 0.3708, 0.3203, 0.07233, 0.3413, 0.08387, 0.3413, 0.08387, 0.3203, 0.07233, 0.3203, 0.07233, 0.3413, 0.08387, 0.3413, 0.08387, 0.3203, 0.07233, 0.3413, 0.08387, 0.3623, 0.0954, 0.3623, 0.0954, 0.3413, 0.08387, 0.06229, 0.2142, 0.06969, 0.1914, 0.06969, 0.1914, 0.06229, 0.2142, 0.06229, 0.2142, 0.06969, 0.1914, 0.06969, 0.1914, 0.06229, 0.2142, 0.06969, 0.1914, 0.07709, 0.1686, 0.07709, 0.1686, 0.06969, 0.1914, 0.3808, 0.3893, 0.3614, 0.4034, 0.3614, 0.4034, 0.3808, 0.3893, 0.3808, 0.3893, 0.3614, 0.4034, 0.3614, 0.4034, 0.3808, 0.3893, 0.3614, 0.4034, 0.3421, 0.4175, 0.3421, 0.4175, 0.3614, 0.4034, 0.25, 0.4411, 0.2262, 0.4381, 0.2262, 0.4381, 0.25, 0.4411, 0.25, 0.4411, 0.2262, 0.4381, 0.2262, 0.4381, 0.25, 0.4411, 0.2262, 0.4381, 0.2025, 0.4351, 0.2025, 0.4351, 0.2262, 0.4381, 0.3623, 0.0954, 0.3798, 0.1118, 0.3798, 0.1118, 0.3623, 0.0954, 0.3623, 0.0954, 0.3798, 0.1118, 0.3798, 0.1118, 0.3623, 0.0954, 0.3798, 0.1118, 0.3972, 0.1282, 0.3972, 0.1282, 0.3798, 0.1118, 0.07709, 0.1686, 0.08993, 0.1484, 0.08993, 0.1484, 0.07709, 0.1686, 0.07709, 0.1686, 0.08993, 0.1484, 0.08993, 0.1484, 0.07709, 0.1686, 0.08993, 0.1484, 0.1028, 0.1282, 0.1028, 0.1282, 0.08993, 0.1484, 0.3421, 0.4175, 0.3198, 0.4263, 0.3198, 0.4263, 0.3421, 0.4175, 0.3421, 0.4175, 0.3198, 0.4263, 0.3198, 0.4263, 0.3421, 0.4175, 0.3198, 0.4263, 0.2975, 0.4351, 0.2975, 0.4351, 0.3198, 0.4263, 0.2025, 0.4351, 0.1802, 0.4263, 0.1802, 0.4263, 0.2025, 0.4351, 0.2025, 0.4351, 0.1802, 0.4263, 0.1802, 0.4263, 0.2025, 0.4351, 0.1802, 0.4263, 0.1579, 0.4175, 0.1579, 0.4175, 0.1802, 0.4263, 0.3972, 0.1282, 0.4101, 0.1484, 0.4101, 0.1484, 0.3972, 0.1282, 0.3972, 0.1282, 0.4101, 0.1484, 0.4101, 0.1484, 0.3972, 0.1282, 0.4101, 0.1484, 0.4229, 0.1686, 0.4229, 0.1686, 0.4101, 0.1484, 0.1028, 0.1282, 0.1202, 0.1118, 0.1202, 0.1118, 0.1028, 0.1282, 0.1028, 0.1282, 0.1202, 0.1118, 0.1202, 0.1118, 0.1028, 0.1282, 0.1202, 0.1118, 0.1377, 0.0954, 0.1377, 0.0954, 0.1202, 0.1118, 0.2975, 0.4351, 0.2738, 0.4381, 0.2738, 0.4381, 0.2975, 0.4351, 0.2975, 0.4351, 0.2738, 0.4381, 0.2738, 0.4381, 0.2975, 0.4351, 0.2738, 0.4381, 0.25, 0.4411, 0.25, 0.4411, 0.2738, 0.4381, 0.1579, 0.4175, 0.1386, 0.4034, 0.1386, 0.4034, 0.1579, 0.4175, 0.1579, 0.4175, 0.1386, 0.4034, 0.1386, 0.4034, 0.1579, 0.4175, 0.1386, 0.4034, 0.1192, 0.3893, 0.1192, 0.3893, 0.1386, 0.4034, 0.4229, 0.1686, 0.4303, 0.1914, 0.4303, 0.1914, 0.4229, 0.1686, 0.4229, 0.1686, 0.4303, 0.1914, 0.4303, 0.1914, 0.4229, 0.1686, 0.4303, 0.1914, 0.4377, 0.2142, 0.4377, 0.2142, 0.4303, 0.1914, 0.2025, 0.4351, 0.1802, 0.4263, 0.1802, 0.4263, 0.2025, 0.4351, 0.2025, 0.4351, 0.1802, 0.4263, 0.1802, 0.4263, 0.2025, 0.4351, 0.1802, 0.4263, 0.1579, 0.4175, 0.1579, 0.4175, 0.1802, 0.4263, 0.1964, 0.4588, 0.2232, 0.4622, 0.2202, 0.4862, 0.1903, 0.4825, 0.2025, 0.4351, 0.2262, 0.4381, 0.2232, 0.4622, 0.1964, 0.4588, 0.2262, 0.4381, 0.25, 0.4411, 0.25, 0.4655, 0.2232, 0.4622, 0.1462, 0.4389, 0.1713, 0.4488, 0.1623, 0.4714, 0.1344, 0.4603, 0.1579, 0.4175, 0.1802, 0.4263, 0.1713, 0.4488, 0.1462, 0.4389, 0.1802, 0.4263, 0.2025, 0.4351, 0.1964, 0.4588, 0.1713, 0.4488, 0.1024, 0.4071, 0.1243, 0.423, 0.11, 0.4426, 0.08571, 0.425, 0.1192, 0.3893, 0.1386, 0.4034, 0.1243, 0.423, 0.1024, 0.4071, 0.1386, 0.4034, 0.1579, 0.4175, 0.1462, 0.4389, 0.1243, 0.423, 0.06801, 0.3655, 0.08523, 0.3863, 0.06654, 0.4018, 0.04736, 0.3786, 0.08866, 0.3524, 0.1039, 0.3708, 0.08523, 0.3863, 0.06801, 0.3655, 0.1039, 0.3708, 0.1192, 0.3893, 0.1024, 0.4071, 0.08523, 0.3863, 0.045, 0.3166, 0.05651, 0.3411, 0.03455, 0.3514, 0.02175, 0.3242, 0.06826, 0.3091, 0.07846, 0.3307, 0.05651, 0.3411, 0.045, 0.3166, 0.07846, 0.3307, 0.08866, 0.3524, 0.06801, 0.3655, 0.05651, 0.3411, 0.03488, 0.2635, 0.03994, 0.2901, 0.01611, 0.2946, 0.01047, 0.2651, 0.05929, 0.262, 0.06377, 0.2855, 0.03994, 0.2901, 0.03488, 0.2635, 0.06377, 0.2855, 0.06826, 0.3091, 0.045, 0.3166, 0.03994, 0.2901, 0.03827, 0.2096, 0.03658, 0.2366, 0.01236, 0.235, 0.01425, 0.205, 0.06229, 0.2142, 0.06079, 0.2381, 0.03658, 0.2366, 0.03827, 0.2096, 0.06079, 0.2381, 0.05929, 0.262, 0.03488, 0.2635, 0.03658, 0.2366, 0.05497, 0.1582, 0.04662, 0.1839, 0.02355, 0.1764, 0.03284, 0.1478, 0.07709, 0.1686, 0.06969, 0.1914, 0.04662, 0.1839, 0.05497, 0.1582, 0.06969, 0.1914, 0.06229, 0.2142, 0.03827, 0.2096, 0.04662, 0.1839, 0.08392, 0.1126, 0.06944, 0.1354, 0.04896, 0.1224, 0.06508, 0.09702, 0.1028, 0.1282, 0.08993, 0.1484, 0.06944, 0.1354, 0.08392, 0.1126, 0.08993, 0.1484, 0.07709, 0.1686, 0.05497, 0.1582, 0.06944, 0.1354, 0.1233, 0.07562, 0.1036, 0.09411, 0.087, 0.07643, 0.1089, 0.05584, 0.1377, 0.0954, 0.1202, 0.1118, 0.1036, 0.09411, 0.1233, 0.07562, 0.1202, 0.1118, 0.1028, 0.1282, 0.08392, 0.1126, 0.1036, 0.09411, 0.1707, 0.04959, 0.147, 0.06261, 0.1353, 0.04134, 0.1616, 0.02685, 0.1797, 0.07233, 0.1587, 0.08387, 0.147, 0.06261, 0.1707, 0.04959, 0.1587, 0.08387, 0.1377, 0.0954, 0.1233, 0.07562, 0.147, 0.06261, 0.223, 0.03615, 0.1968, 0.04287, 0.1908, 0.01937, 0.2199, 0.01189, 0.226, 0.06041, 0.2029, 0.06637, 0.1968, 0.04287, 0.223, 0.03615, 0.2029, 0.06637, 0.1797, 0.07233, 0.1707, 0.04959, 0.1968, 0.04287, 0.277, 0.03615, 0.25, 0.03615, 0.25, 0.01189, 0.2801, 0.01189, 0.274, 0.06041, 0.25, 0.06041, 0.25, 0.03615, 0.277, 0.03615, 0.25, 0.06041, 0.226, 0.06041, 0.223, 0.03615, 0.25, 0.03615, 0.3293, 0.04959, 0.3032, 0.04287, 0.3092, 0.01937, 0.3383, 0.02685, 0.3203, 0.07233, 0.2971, 0.06637, 0.3032, 0.04287, 0.3293, 0.04959, 0.2971, 0.06637, 0.274, 0.06041, 0.277, 0.03615, 0.3032, 0.04287, 0.3767, 0.07562, 0.353, 0.0626, 0.3647, 0.04134, 0.3911, 0.05584, 0.3623, 0.0954, 0.3413, 0.08387, 0.353, 0.0626, 0.3767, 0.07562, 0.3413, 0.08387, 0.3203, 0.07233, 0.3293, 0.04959, 0.353, 0.0626, 0.4161, 0.1126, 0.3964, 0.09411, 0.413, 0.07643, 0.4349, 0.09702, 0.3972, 0.1282, 0.3798, 0.1118, 0.3964, 0.09411, 0.4161, 0.1126, 0.3798, 0.1118, 0.3623, 0.0954, 0.3767, 0.07562, 0.3964, 0.09411, 0.445, 0.1582, 0.4306, 0.1354, 0.451, 0.1224, 0.4672, 0.1478, 0.4229, 0.1686, 0.4101, 0.1484, 0.4306, 0.1354, 0.445, 0.1582, 0.4101, 0.1484, 0.3972, 0.1282, 0.4161, 0.1126, 0.4306, 0.1354, 0.4617, 0.2096, 0.4534, 0.1839, 0.4765, 0.1764, 0.4857, 0.205, 0.4377, 0.2142, 0.4303, 0.1914, 0.4534, 0.1839, 0.4617, 0.2096, 0.4303, 0.1914, 0.4229, 0.1686, 0.445, 0.1582, 0.4534, 0.1839, 0.4651, 0.2635, 0.4634, 0.2366, 0.4876, 0.235, 0.4895, 0.2651, 0.4407, 0.262, 0.4392, 0.2381, 0.4634, 0.2366, 0.4651, 0.2635, 0.4392, 0.2381, 0.4377, 0.2142, 0.4617, 0.2096, 0.4634, 0.2366, 0.455, 0.3166, 0.4601, 0.2901, 0.4839, 0.2946, 0.4783, 0.3242, 0.4317, 0.3091, 0.4362, 0.2855, 0.4601, 0.2901, 0.455, 0.3166, 0.4362, 0.2855, 0.4407, 0.262, 0.4651, 0.2635, 0.4601, 0.2901, 0.432, 0.3655, 0.4435, 0.3411, 0.4654, 0.3514, 0.4526, 0.3786, 0.4113, 0.3524, 0.4215, 0.3307, 0.4435, 0.3411, 0.432, 0.3655, 0.4215, 0.3307, 0.4317, 0.3091, 0.455, 0.3166, 0.4435, 0.3411, 0.3976, 0.4071, 0.4148, 0.3863, 0.4335, 0.4018, 0.4143, 0.425, 0.3808, 0.3893, 0.3961, 0.3708, 0.4148, 0.3863, 0.3976, 0.4071, 0.3961, 0.3708, 0.4113, 0.3524, 0.432, 0.3655, 0.4148, 0.3863, 0.3538, 0.4389, 0.3757, 0.423, 0.39, 0.4426, 0.3656, 0.4603, 0.3421, 0.4175, 0.3614, 0.4034, 0.3757, 0.423, 0.3538, 0.4389, 0.3614, 0.4034, 0.3808, 0.3893, 0.3976, 0.4071, 0.3757, 0.423, 0.3036, 0.4588, 0.3287, 0.4488, 0.3377, 0.4714, 0.3097, 0.4825, 0.2975, 0.4351, 0.3198, 0.4263, 0.3287, 0.4488, 0.3036, 0.4588, 0.3198, 0.4263, 0.3421, 0.4175, 0.3538, 0.4389, 0.3287, 0.4488, 0.25, 0.4655, 0.2768, 0.4622, 0.2798, 0.4862, 0.25, 0.49, 0.25, 0.4411, 0.2738, 0.4381, 0.2768, 0.4622, 0.25, 0.4655, 0.2738, 0.4381, 0.2975, 0.4351, 0.3036, 0.4588, 0.2768, 0.4622, 0.8626, 0.095, 0.8416, 0.08343, 0.8416, 0.08343, 0.8626, 0.095, 0.8626, 0.095, 0.8416, 0.08343, 0.8416, 0.08343, 0.8626, 0.095, 0.8416, 0.08343, 0.8205, 0.07186, 0.8205, 0.07186, 0.8416, 0.08343, 0.02, 0.5, 0.02, 0.75, -1.788e-07, 0.75, -1.788e-07, 0.5, 0.04, 0.5, 0.04, 0.75, 0.02, 0.75, 0.02, 0.5, 0.04, 0.75, 0.04, 1.0, 0.02, 1.0, 0.02, 0.75, 0.06, 0.5, 0.06, 0.75, 0.04, 0.75, 0.04, 0.5, 0.08, 0.5, 0.08, 0.75, 0.06, 0.75, 0.06, 0.5, 0.08, 0.75, 0.08, 1.0, 0.06, 1.0, 0.06, 0.75, 0.1377, 0.0954, 0.1587, 0.08387, 0.1587, 0.08387, 0.1377, 0.0954, 0.1377, 0.0954, 0.1587, 0.08387, 0.1587, 0.08387, 0.1377, 0.0954, 0.1587, 0.08387, 0.1797, 0.07233, 0.1797, 0.07233, 0.1587, 0.08387, 0.1, 0.5, 0.1, 0.75, 0.08, 0.75, 0.08, 0.5, 0.12, 0.5, 0.12, 0.75, 0.1, 0.75, 0.1, 0.5, 0.12, 0.75, 0.12, 1.0, 0.1, 1.0, 0.1, 0.75, 0.14, 0.5, 0.14, 0.75, 0.12, 0.75, 0.12, 0.5, 0.16, 0.5, 0.16, 0.75, 0.14, 0.75, 0.14, 0.5, 0.16, 0.75, 0.16, 1.0, 0.14, 1.0, 0.14, 0.75, 0.18, 0.5, 0.18, 0.75, 0.16, 0.75, 0.16, 0.5, 0.2, 0.5, 0.2, 0.75, 0.18, 0.75, 0.18, 0.5, 0.2, 0.75, 0.2, 1.0, 0.18, 1.0, 0.18, 0.75, 0.22, 0.5, 0.22, 0.75, 0.2, 0.75, 0.2, 0.5, 0.24, 0.5, 0.24, 0.75, 0.22, 0.75, 0.22, 0.5, 0.24, 0.75, 0.24, 1.0, 0.22, 1.0, 0.22, 0.75, 0.26, 0.5, 0.26, 0.75, 0.24, 0.75, 0.24, 0.5, 0.28, 0.5, 0.28, 0.75, 0.26, 0.75, 0.26, 0.5, 0.28, 0.75, 0.28, 1.0, 0.26, 1.0, 0.26, 0.75, 0.3, 0.5, 0.3, 0.75, 0.28, 0.75, 0.28, 0.5, 0.32, 0.5, 0.32, 0.75, 0.3, 0.75, 0.3, 0.5, 0.32, 0.75, 0.32, 1.0, 0.3, 1.0, 0.3, 0.75, 0.34, 0.5, 0.34, 0.75, 0.32, 0.75, 0.32, 0.5, 0.36, 0.5, 0.36, 0.75, 0.34, 0.75, 0.34, 0.5, 0.36, 0.75, 0.36, 1.0, 0.34, 1.0, 0.34, 0.75, 0.38, 0.5, 0.38, 0.75, 0.36, 0.75, 0.36, 0.5, 0.4, 0.5, 0.4, 0.75, 0.38, 0.75, 0.38, 0.5, 0.4, 0.75, 0.4, 1.0, 0.38, 1.0, 0.38, 0.75, 0.42, 0.5, 0.42, 0.75, 0.4, 0.75, 0.4, 0.5, 0.44, 0.5, 0.44, 0.75, 0.42, 0.75, 0.42, 0.5, 0.44, 0.75, 0.44, 1.0, 0.42, 1.0, 0.42, 0.75, 0.46, 0.5, 0.46, 0.75, 0.44, 0.75, 0.44, 0.5, 0.48, 0.5, 0.48, 0.75, 0.46, 0.75, 0.46, 0.5, 0.48, 0.75, 0.48, 1.0, 0.46, 1.0, 0.46, 0.75, 0.5, 0.5, 0.5, 0.75, 0.48, 0.75, 0.48, 0.5, 0.52, 0.5, 0.52, 0.75, 0.5, 0.75, 0.5, 0.5, 0.52, 0.75, 0.52, 1.0, 0.5, 1.0, 0.5, 0.75, 0.54, 0.5, 0.54, 0.75, 0.52, 0.75, 0.52, 0.5, 0.56, 0.5, 0.56, 0.75, 0.54, 0.75, 0.54, 0.5, 0.56, 0.75, 0.56, 1.0, 0.54, 1.0, 0.54, 0.75, 0.58, 0.5, 0.58, 0.75, 0.56, 0.75, 0.56, 0.5, 0.6, 0.5, 0.6, 0.75, 0.58, 0.75, 0.58, 0.5, 0.6, 0.75, 0.6, 1.0, 0.58, 1.0, 0.58, 0.75, 0.62, 0.5, 0.62, 0.75, 0.6, 0.75, 0.6, 0.5, 0.64, 0.5, 0.64, 0.75, 0.62, 0.75, 0.62, 0.5, 0.64, 0.75, 0.64, 1.0, 0.62, 1.0, 0.62, 0.75, 0.66, 0.5, 0.66, 0.75, 0.64, 0.75, 0.64, 0.5, 0.68, 0.5, 0.68, 0.75, 0.66, 0.75, 0.66, 0.5, 0.68, 0.75, 0.68, 1.0, 0.66, 1.0, 0.66, 0.75, 0.7, 0.5, 0.7, 0.75, 0.68, 0.75, 0.68, 0.5, 0.72, 0.5, 0.72, 0.75, 0.7, 0.75, 0.7, 0.5, 0.72, 0.75, 0.72, 1.0, 0.7, 1.0, 0.7, 0.75, 0.74, 0.5, 0.74, 0.75, 0.72, 0.75, 0.72, 0.5, 0.76, 0.5, 0.76, 0.75, 0.74, 0.75, 0.74, 0.5, 0.76, 0.75, 0.76, 1.0, 0.74, 1.0, 0.74, 0.75, 0.78, 0.5, 0.78, 0.75, 0.76, 0.75, 0.76, 0.5, 0.8, 0.5, 0.8, 0.75, 0.78, 0.75, 0.78, 0.5, 0.8, 0.75, 0.8, 1.0, 0.78, 1.0, 0.78, 0.75, 0.82, 0.5, 0.82, 0.75, 0.8, 0.75, 0.8, 0.5, 0.84, 0.5, 0.84, 0.75, 0.82, 0.75, 0.82, 0.5, 0.84, 0.75, 0.84, 1.0, 0.82, 1.0, 0.82, 0.75, 0.86, 0.5, 0.86, 0.75, 0.84, 0.75, 0.84, 0.5, 0.88, 0.5, 0.88, 0.75, 0.86, 0.75, 0.86, 0.5, 0.88, 0.75, 0.88, 1.0, 0.86, 1.0, 0.86, 0.75, 0.9, 0.5, 0.9, 0.75, 0.88, 0.75, 0.88, 0.5, 0.92, 0.5, 0.92, 0.75, 0.9, 0.75, 0.9, 0.5, 0.92, 0.75, 0.92, 1.0, 0.9, 1.0, 0.9, 0.75, 0.94, 0.5, 0.94, 0.75, 0.92, 0.75, 0.92, 0.5, 0.96, 0.5, 0.96, 0.75, 0.94, 0.75, 0.94, 0.5, 0.96, 0.75, 0.96, 1.0, 0.94, 1.0, 0.94, 0.75, 0.98, 0.5, 0.98, 0.75, 0.96, 0.75, 0.96, 0.5, 1.0, 0.5, 1.0, 0.75, 0.98, 0.75, 0.98, 0.5, 1.0, 0.75, 1.0, 1.0, 0.98, 1.0, 0.98, 0.75])
me_cylinder_002.materials.append(mat_material_003)
me_cylinder_002.use_remesh_fix_poles = True
me_cylinder_002.use_remesh_preserve_attributes = False
me_cylinder_002.use_mirror_vertex_groups = False
me_cylinder_002.update()

# ---- objects
ob_coin_gold = bpy.data.objects.new('Coin Gold', me_cylinder_002)

# ---- transforms, parenting, visibility, modifiers, constraints
ob_coin_gold.location = (-0.09154, 0.0, 0.03672)
ob_coin_gold.lineart.crease_threshold = 0.0
_m = ob_coin_gold.modifiers.new('Subdivision', 'SUBSURF')
_m.uv_smooth = 'PRESERVE_CORNERS'

# ---- collection membership
col_collection.objects.link(ob_coin_gold)

# ---- scene / render settings (as saved in the file)
scene.frame_start = 1; scene.frame_end = 250; scene.frame_set(1)
scene.render.engine = 'CYCLES'
scene.cycles.use_denoising = False
scene.cycles.samples = 128
scene.cycles.sampling_pattern = 'TABULATED_SOBOL'
scene.cycles.use_adaptive_sampling = False
scene.cycles.use_light_tree = False
scene.view_settings.view_transform = 'Filmic'
bpy.context.view_layer.update()

# ---- added for rendering (the .blend has no active camera and no usable light): camera, sun
cam_auto = bpy.data.cameras.new('AutoCamera')
cam_auto.lens = 50.0
cam_auto.sensor_width = 36.0
cam_auto.clip_end = 1000.0
ob_auto_camera = bpy.data.objects.new('AutoCamera', cam_auto)
scene.collection.objects.link(ob_auto_camera)
ob_auto_camera.location = (0.0932722, -0.221711, 0.18282)
ob_auto_camera.rotation_euler = (1.09748, -7.21219e-08, 0.694738)
scene.camera = ob_auto_camera
light_auto_sun = bpy.data.lights.new('AutoSun', 'SUN')
light_auto_sun.energy = 3.0
light_auto_sun.angle = 0.0523599
ob_auto_sun = bpy.data.objects.new('AutoSun', light_auto_sun)
scene.collection.objects.link(ob_auto_sun)
ob_auto_sun.rotation_euler = (0.872665, 0.174533, 0.523599)
bpy.context.view_layer.update()
